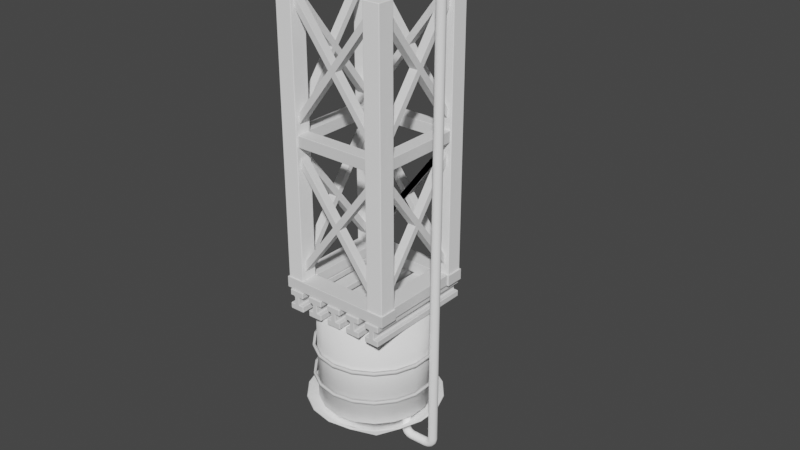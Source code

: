 # Source: water.blend  (saved by Blender 2.80.75; exported with 4.5.12 LTS)
import bpy
from mathutils import Matrix  # noqa: F401  (used for matrix-valued properties, if any)

bpy.ops.wm.read_factory_settings(use_empty=True)
scene = bpy.context.scene
scene.name = 'Scene'

# ---- collections
col_collection = bpy.data.collections.new('Collection'); scene.collection.children.link(col_collection)

# ---- materials (node trees are filled in below, after node groups)
mat_material_004 = bpy.data.materials.new('Material.004')
mat_material_004.use_transparent_shadow = False
mat_material_004.preview_render_type = 'FLAT'
mat_material_004.diffuse_color = (1.0, 1.0, 1.0, 1.0)
mat_material_006 = bpy.data.materials.new('Material.006')
mat_material_006.use_transparent_shadow = False
mat_material_005 = bpy.data.materials.new('Material.005')
mat_material_005.use_transparent_shadow = False
mat_material_005.diffuse_color = (1.0, 1.0, 1.0, 1.0)
mat_material_001 = bpy.data.materials.new('Material.001')
mat_material_001.use_transparent_shadow = False
mat_material_001.diffuse_color = (1.0, 1.0, 1.0, 1.0)
mat_material_002 = bpy.data.materials.new('Material.002')
mat_material_002.use_transparent_shadow = False

# ---- material node trees
mat_material_002.use_nodes = True; mat_material_002.node_tree.nodes.clear()
_N = mat_material_002.node_tree.nodes; _L = mat_material_002.node_tree.links
n0 = _N.new('ShaderNodeOutputMaterial'); n0.name = 'Material Output'; n0.location = (300, 300)
n1 = _N.new('ShaderNodeBsdfPrincipled'); n1.name = 'Principled BSDF'; n1.location = (10, 300)
n1.distribution = 'GGX'
n1.subsurface_method = 'BURLEY'
n1.inputs[3].default_value = 1.45
n1.inputs[27].default_value = (0.0, 0.0, 0.0, 1.0)
n1.inputs[28].default_value = 1.0
_L.new(n1.outputs[0], n0.inputs[0])
n0.is_active_output = True

# ---- world
world_world = bpy.data.worlds.new('World'); scene.world = world_world
world_world.use_nodes = True; world_world.node_tree.nodes.clear()
_N = world_world.node_tree.nodes; _L = world_world.node_tree.links
n0 = _N.new('ShaderNodeOutputWorld'); n0.name = 'World Output'; n0.location = (300, 300)
n1 = _N.new('ShaderNodeBackground'); n1.name = 'Background'; n1.location = (10, 300)
n1.inputs[0].default_value = (0.05088, 0.05088, 0.05088, 1.0)
_L.new(n1.outputs[0], n0.inputs[0])
n0.is_active_output = True
world_world.color = (0.05088, 0.05088, 0.05088)
world_world.use_sun_shadow = False
world_world.sun_shadow_jitter_overblur = 0.0

# ---- meshes
me_plane = bpy.data.meshes.new('Plane')
me_plane.from_pydata([(-1.002, 0.696, 0.0), (-0.6983, 0.696, 0.0), (-1.002, 1.0, 0.0), (-0.6983, 1.0, 0.0), (-1.002, 1.0, -4.975), (-1.002, 0.696, -4.975), (-0.6983, 0.696, -4.975), (-0.6983, 1.0, -4.975)], [], [(0, 2, 3, 1), (5, 6, 7, 4), (3, 2, 4, 7), (0, 1, 6, 5), (1, 3, 7, 6), (2, 0, 5, 4)])
_uv = me_plane.uv_layers.new(name='UVMap')
_uv.uv.foreach_set('vector', [0.0, 0.0, 0.0, 1.0, 1.0, 1.0, 1.0, 0.0, 0.0, 0.0, 1.0, 0.0, 1.0, 1.0, 0.0, 1.0, 1.0, 1.0, 0.0, 1.0, 0.0, 1.0, 1.0, 1.0, 0.0, 0.0, 1.0, 0.0, 1.0, 0.0, 0.0, 0.0, 1.0, 0.0, 1.0, 1.0, 1.0, 1.0, 1.0, 0.0, 0.0, 1.0, 0.0, 0.0, 0.0, 0.0, 0.0, 1.0])
me_plane.materials.append(mat_material_004)
me_plane.use_remesh_preserve_volume = False
me_plane.use_remesh_preserve_attributes = False
me_plane.use_mirror_vertex_groups = False
me_plane.update()
me_plane_001 = bpy.data.meshes.new('Plane.001')
me_plane_001.from_pydata([(-0.152, -0.152, 2.488), (0.152, -0.152, 2.488), (-0.152, 0.152, 2.488), (0.152, 0.152, 2.488), (-0.152, 0.152, -2.488), (-0.152, -0.152, -2.488), (0.152, -0.152, -2.488), (0.152, 0.152, -2.488)], [], [(0, 2, 3, 1), (5, 6, 7, 4), (3, 2, 4, 7), (0, 1, 6, 5), (1, 3, 7, 6), (2, 0, 5, 4)])
_uv = me_plane_001.uv_layers.new(name='UVMap')
_uv.uv.foreach_set('vector', [0.0, 0.0, 0.0, 1.0, 1.0, 1.0, 1.0, 0.0, 0.0, 0.0, 1.0, 0.0, 1.0, 1.0, 0.0, 1.0, 1.0, 1.0, 0.0, 1.0, 0.0, 1.0, 1.0, 1.0, 0.0, 0.0, 1.0, 0.0, 1.0, 0.0, 0.0, 0.0, 1.0, 0.0, 1.0, 1.0, 1.0, 1.0, 1.0, 0.0, 0.0, 1.0, 0.0, 0.0, 0.0, 0.0, 0.0, 1.0])
me_plane_001.use_remesh_preserve_volume = False
me_plane_001.use_remesh_preserve_attributes = False
me_plane_001.use_mirror_vertex_groups = False
me_plane_001.update()
me_plane_003 = bpy.data.meshes.new('Plane.003')
me_plane_003.from_pydata([(-0.152, -0.152, 2.488), (0.152, -0.152, 2.488), (-0.152, 0.152, 2.488), (0.152, 0.152, 2.488), (-0.152, 0.152, -2.488), (-0.152, -0.152, -2.488), (0.152, -0.152, -2.488), (0.152, 0.152, -2.488)], [], [(0, 2, 3, 1), (5, 6, 7, 4), (3, 2, 4, 7), (0, 1, 6, 5), (1, 3, 7, 6), (2, 0, 5, 4)])
_uv = me_plane_003.uv_layers.new(name='UVMap')
_uv.uv.foreach_set('vector', [0.0, 0.0, 0.0, 1.0, 1.0, 1.0, 1.0, 0.0, 0.0, 0.0, 1.0, 0.0, 1.0, 1.0, 0.0, 1.0, 1.0, 1.0, 0.0, 1.0, 0.0, 1.0, 1.0, 1.0, 0.0, 0.0, 1.0, 0.0, 1.0, 0.0, 0.0, 0.0, 1.0, 0.0, 1.0, 1.0, 1.0, 1.0, 1.0, 0.0, 0.0, 1.0, 0.0, 0.0, 0.0, 0.0, 0.0, 1.0])
me_plane_003.use_remesh_preserve_volume = False
me_plane_003.use_remesh_preserve_attributes = False
me_plane_003.use_mirror_vertex_groups = False
me_plane_003.update()
me_plane_004 = bpy.data.meshes.new('Plane.004')
me_plane_004.from_pydata([(-0.152, -0.152, 2.488), (0.152, -0.152, 2.488), (-0.152, 0.152, 2.488), (0.152, 0.152, 2.488), (-0.152, 0.152, -2.488), (-0.152, -0.152, -2.488), (0.152, -0.152, -2.488), (0.152, 0.152, -2.488)], [], [(0, 2, 3, 1), (5, 6, 7, 4), (3, 2, 4, 7), (0, 1, 6, 5), (1, 3, 7, 6), (2, 0, 5, 4)])
_uv = me_plane_004.uv_layers.new(name='UVMap')
_uv.uv.foreach_set('vector', [0.0, 0.0, 0.0, 1.0, 1.0, 1.0, 1.0, 0.0, 0.0, 0.0, 1.0, 0.0, 1.0, 1.0, 0.0, 1.0, 1.0, 1.0, 0.0, 1.0, 0.0, 1.0, 1.0, 1.0, 0.0, 0.0, 1.0, 0.0, 1.0, 0.0, 0.0, 0.0, 1.0, 0.0, 1.0, 1.0, 1.0, 1.0, 1.0, 0.0, 0.0, 1.0, 0.0, 0.0, 0.0, 0.0, 0.0, 1.0])
me_plane_004.use_remesh_preserve_volume = False
me_plane_004.use_remesh_preserve_attributes = False
me_plane_004.use_mirror_vertex_groups = False
me_plane_004.update()
me_plane_005 = bpy.data.meshes.new('Plane.005')
me_plane_005.from_pydata([(-0.152, -0.152, 2.488), (0.152, -0.152, 2.488), (-0.152, 0.152, 2.488), (0.152, 0.152, 2.488), (-0.152, 0.152, -2.488), (-0.152, -0.152, -2.488), (0.152, -0.152, -2.488), (0.152, 0.152, -2.488)], [], [(0, 2, 3, 1), (5, 6, 7, 4), (3, 2, 4, 7), (0, 1, 6, 5), (1, 3, 7, 6), (2, 0, 5, 4)])
_uv = me_plane_005.uv_layers.new(name='UVMap')
_uv.uv.foreach_set('vector', [0.0, 0.0, 0.0, 1.0, 1.0, 1.0, 1.0, 0.0, 0.0, 0.0, 1.0, 0.0, 1.0, 1.0, 0.0, 1.0, 1.0, 1.0, 0.0, 1.0, 0.0, 1.0, 1.0, 1.0, 0.0, 0.0, 1.0, 0.0, 1.0, 0.0, 0.0, 0.0, 1.0, 0.0, 1.0, 1.0, 1.0, 1.0, 1.0, 0.0, 0.0, 1.0, 0.0, 0.0, 0.0, 0.0, 0.0, 1.0])
me_plane_005.use_remesh_preserve_volume = False
me_plane_005.use_remesh_preserve_attributes = False
me_plane_005.use_mirror_vertex_groups = False
me_plane_005.update()
me_plane_006 = bpy.data.meshes.new('Plane.006')
me_plane_006.from_pydata([(-0.152, -0.2091, 2.638), (0.152, -0.2091, 2.638), (-0.152, 0.2445, 2.638), (0.152, 0.2445, 2.638), (-0.152, 0.2445, -2.675), (-0.152, -0.2091, -2.675), (0.152, -0.2091, -2.675), (0.152, 0.2445, -2.675)], [], [(0, 2, 3, 1), (5, 6, 7, 4), (3, 2, 4, 7), (0, 1, 6, 5), (1, 3, 7, 6), (2, 0, 5, 4)])
_uv = me_plane_006.uv_layers.new(name='UVMap')
_uv.uv.foreach_set('vector', [0.0, 0.0, 0.0, 1.0, 1.0, 1.0, 1.0, 0.0, 0.0, 0.0, 1.0, 0.0, 1.0, 1.0, 0.0, 1.0, 1.0, 1.0, 0.0, 1.0, 0.0, 1.0, 1.0, 1.0, 0.0, 0.0, 1.0, 0.0, 1.0, 0.0, 0.0, 0.0, 1.0, 0.0, 1.0, 1.0, 1.0, 1.0, 1.0, 0.0, 0.0, 1.0, 0.0, 0.0, 0.0, 0.0, 0.0, 1.0])
me_plane_006.use_remesh_preserve_volume = False
me_plane_006.use_remesh_preserve_attributes = False
me_plane_006.use_mirror_vertex_groups = False
me_plane_006.update()
me_plane_010 = bpy.data.meshes.new('Plane.010')
me_plane_010.from_pydata([(-0.152, -0.2091, 2.638), (0.152, -0.2091, 2.638), (-0.152, 0.2445, 2.638), (0.152, 0.2445, 2.638), (-0.152, 0.2445, -2.675), (-0.152, -0.2091, -2.675), (0.152, -0.2091, -2.675), (0.152, 0.2445, -2.675)], [], [(0, 2, 3, 1), (5, 6, 7, 4), (3, 2, 4, 7), (0, 1, 6, 5), (1, 3, 7, 6), (2, 0, 5, 4)])
_uv = me_plane_010.uv_layers.new(name='UVMap')
_uv.uv.foreach_set('vector', [0.0, 0.0, 0.0, 1.0, 1.0, 1.0, 1.0, 0.0, 0.0, 0.0, 1.0, 0.0, 1.0, 1.0, 0.0, 1.0, 1.0, 1.0, 0.0, 1.0, 0.0, 1.0, 1.0, 1.0, 0.0, 0.0, 1.0, 0.0, 1.0, 0.0, 0.0, 0.0, 1.0, 0.0, 1.0, 1.0, 1.0, 1.0, 1.0, 0.0, 0.0, 1.0, 0.0, 0.0, 0.0, 0.0, 0.0, 1.0])
me_plane_010.use_remesh_preserve_volume = False
me_plane_010.use_remesh_preserve_attributes = False
me_plane_010.use_mirror_vertex_groups = False
me_plane_010.update()
me_plane_011 = bpy.data.meshes.new('Plane.011')
me_plane_011.from_pydata([(-0.152, -0.2091, 1.929), (0.152, -0.2091, 1.929), (-0.152, 0.2445, 1.929), (0.152, 0.2445, 1.929), (-0.152, 0.2445, -1.617), (-0.152, -0.2091, -1.617), (0.152, -0.2091, -1.617), (0.152, 0.2445, -1.617)], [], [(0, 2, 3, 1), (5, 6, 7, 4), (3, 2, 4, 7), (0, 1, 6, 5), (1, 3, 7, 6), (2, 0, 5, 4)])
_uv = me_plane_011.uv_layers.new(name='UVMap')
_uv.uv.foreach_set('vector', [0.0, 0.0, 0.0, 1.0, 1.0, 1.0, 1.0, 0.0, 0.0, 0.0, 1.0, 0.0, 1.0, 1.0, 0.0, 1.0, 1.0, 1.0, 0.0, 1.0, 0.0, 1.0, 1.0, 1.0, 0.0, 0.0, 1.0, 0.0, 1.0, 0.0, 0.0, 0.0, 1.0, 0.0, 1.0, 1.0, 1.0, 1.0, 1.0, 0.0, 0.0, 1.0, 0.0, 0.0, 0.0, 0.0, 0.0, 1.0])
me_plane_011.use_remesh_preserve_volume = False
me_plane_011.use_remesh_preserve_attributes = False
me_plane_011.use_mirror_vertex_groups = False
me_plane_011.update()
me_plane_012 = bpy.data.meshes.new('Plane.012')
me_plane_012.from_pydata([(-0.152, -0.2091, 1.735), (0.152, -0.2091, 1.735), (-0.152, 0.2445, 1.735), (0.152, 0.2445, 1.735), (-0.152, 0.2445, -1.798), (-0.152, -0.2091, -1.798), (0.152, -0.2091, -1.798), (0.152, 0.2445, -1.798)], [], [(0, 2, 3, 1), (5, 6, 7, 4), (3, 2, 4, 7), (0, 1, 6, 5), (1, 3, 7, 6), (2, 0, 5, 4)])
_uv = me_plane_012.uv_layers.new(name='UVMap')
_uv.uv.foreach_set('vector', [0.0, 0.0, 0.0, 1.0, 1.0, 1.0, 1.0, 0.0, 0.0, 0.0, 1.0, 0.0, 1.0, 1.0, 0.0, 1.0, 1.0, 1.0, 0.0, 1.0, 0.0, 1.0, 1.0, 1.0, 0.0, 0.0, 1.0, 0.0, 1.0, 0.0, 0.0, 0.0, 1.0, 0.0, 1.0, 1.0, 1.0, 1.0, 1.0, 0.0, 0.0, 1.0, 0.0, 0.0, 0.0, 0.0, 0.0, 1.0])
me_plane_012.use_remesh_preserve_volume = False
me_plane_012.use_remesh_preserve_attributes = False
me_plane_012.use_mirror_vertex_groups = False
me_plane_012.update()
me_plane_013 = bpy.data.meshes.new('Plane.013')
me_plane_013.from_pydata([(-0.152, -0.152, 2.488), (0.152, -0.152, 2.488), (-0.152, 0.152, 2.488), (0.152, 0.152, 2.488), (-0.152, 0.152, -2.488), (-0.152, -0.152, -2.488), (0.152, -0.152, -2.488), (0.152, 0.152, -2.488)], [], [(0, 2, 3, 1), (5, 6, 7, 4), (3, 2, 4, 7), (0, 1, 6, 5), (1, 3, 7, 6), (2, 0, 5, 4)])
_uv = me_plane_013.uv_layers.new(name='UVMap')
_uv.uv.foreach_set('vector', [0.0, 0.0, 0.0, 1.0, 1.0, 1.0, 1.0, 0.0, 0.0, 0.0, 1.0, 0.0, 1.0, 1.0, 0.0, 1.0, 1.0, 1.0, 0.0, 1.0, 0.0, 1.0, 1.0, 1.0, 0.0, 0.0, 1.0, 0.0, 1.0, 0.0, 0.0, 0.0, 1.0, 0.0, 1.0, 1.0, 1.0, 1.0, 1.0, 0.0, 0.0, 1.0, 0.0, 0.0, 0.0, 0.0, 0.0, 1.0])
me_plane_013.use_remesh_preserve_volume = False
me_plane_013.use_remesh_preserve_attributes = False
me_plane_013.use_mirror_vertex_groups = False
me_plane_013.update()
me_plane_014 = bpy.data.meshes.new('Plane.014')
me_plane_014.from_pydata([(-0.152, -0.152, 2.488), (0.152, -0.152, 2.488), (-0.152, 0.152, 2.488), (0.152, 0.152, 2.488), (-0.152, 0.152, -2.488), (-0.152, -0.152, -2.488), (0.152, -0.152, -2.488), (0.152, 0.152, -2.488)], [], [(0, 2, 3, 1), (5, 6, 7, 4), (3, 2, 4, 7), (0, 1, 6, 5), (1, 3, 7, 6), (2, 0, 5, 4)])
_uv = me_plane_014.uv_layers.new(name='UVMap')
_uv.uv.foreach_set('vector', [0.0, 0.0, 0.0, 1.0, 1.0, 1.0, 1.0, 0.0, 0.0, 0.0, 1.0, 0.0, 1.0, 1.0, 0.0, 1.0, 1.0, 1.0, 0.0, 1.0, 0.0, 1.0, 1.0, 1.0, 0.0, 0.0, 1.0, 0.0, 1.0, 0.0, 0.0, 0.0, 1.0, 0.0, 1.0, 1.0, 1.0, 1.0, 1.0, 0.0, 0.0, 1.0, 0.0, 0.0, 0.0, 0.0, 0.0, 1.0])
me_plane_014.use_remesh_preserve_volume = False
me_plane_014.use_remesh_preserve_attributes = False
me_plane_014.use_mirror_vertex_groups = False
me_plane_014.update()
me_plane_015 = bpy.data.meshes.new('Plane.015')
me_plane_015.from_pydata([(-0.152, -0.152, 2.488), (0.152, -0.152, 2.488), (-0.152, 0.152, 2.488), (0.152, 0.152, 2.488), (-0.152, 0.152, -2.488), (-0.152, -0.152, -2.488), (0.152, -0.152, -2.488), (0.152, 0.152, -2.488)], [], [(0, 2, 3, 1), (5, 6, 7, 4), (3, 2, 4, 7), (0, 1, 6, 5), (1, 3, 7, 6), (2, 0, 5, 4)])
_uv = me_plane_015.uv_layers.new(name='UVMap')
_uv.uv.foreach_set('vector', [0.0, 0.0, 0.0, 1.0, 1.0, 1.0, 1.0, 0.0, 0.0, 0.0, 1.0, 0.0, 1.0, 1.0, 0.0, 1.0, 1.0, 1.0, 0.0, 1.0, 0.0, 1.0, 1.0, 1.0, 0.0, 0.0, 1.0, 0.0, 1.0, 0.0, 0.0, 0.0, 1.0, 0.0, 1.0, 1.0, 1.0, 1.0, 1.0, 0.0, 0.0, 1.0, 0.0, 0.0, 0.0, 0.0, 0.0, 1.0])
me_plane_015.use_remesh_preserve_volume = False
me_plane_015.use_remesh_preserve_attributes = False
me_plane_015.use_mirror_vertex_groups = False
me_plane_015.update()
me_plane_016 = bpy.data.meshes.new('Plane.016')
me_plane_016.from_pydata([(-0.152, -0.152, 2.488), (0.152, -0.152, 2.488), (-0.152, 0.152, 2.488), (0.152, 0.152, 2.488), (-0.152, 0.152, -2.488), (-0.152, -0.152, -2.488), (0.152, -0.152, -2.488), (0.152, 0.152, -2.488)], [], [(0, 2, 3, 1), (5, 6, 7, 4), (3, 2, 4, 7), (0, 1, 6, 5), (1, 3, 7, 6), (2, 0, 5, 4)])
_uv = me_plane_016.uv_layers.new(name='UVMap')
_uv.uv.foreach_set('vector', [0.0, 0.0, 0.0, 1.0, 1.0, 1.0, 1.0, 0.0, 0.0, 0.0, 1.0, 0.0, 1.0, 1.0, 0.0, 1.0, 1.0, 1.0, 0.0, 1.0, 0.0, 1.0, 1.0, 1.0, 0.0, 0.0, 1.0, 0.0, 1.0, 0.0, 0.0, 0.0, 1.0, 0.0, 1.0, 1.0, 1.0, 1.0, 1.0, 0.0, 0.0, 1.0, 0.0, 0.0, 0.0, 0.0, 0.0, 1.0])
me_plane_016.use_remesh_preserve_volume = False
me_plane_016.use_remesh_preserve_attributes = False
me_plane_016.use_mirror_vertex_groups = False
me_plane_016.update()
me_plane_017 = bpy.data.meshes.new('Plane.017')
me_plane_017.from_pydata([(-0.152, -0.152, 2.488), (0.152, -0.152, 2.488), (-0.152, 0.152, 2.488), (0.152, 0.152, 2.488), (-0.152, 0.152, -2.488), (-0.152, -0.152, -2.488), (0.152, -0.152, -2.488), (0.152, 0.152, -2.488)], [], [(0, 2, 3, 1), (5, 6, 7, 4), (3, 2, 4, 7), (0, 1, 6, 5), (1, 3, 7, 6), (2, 0, 5, 4)])
_uv = me_plane_017.uv_layers.new(name='UVMap')
_uv.uv.foreach_set('vector', [0.0, 0.0, 0.0, 1.0, 1.0, 1.0, 1.0, 0.0, 0.0, 0.0, 1.0, 0.0, 1.0, 1.0, 0.0, 1.0, 1.0, 1.0, 0.0, 1.0, 0.0, 1.0, 1.0, 1.0, 0.0, 0.0, 1.0, 0.0, 1.0, 0.0, 0.0, 0.0, 1.0, 0.0, 1.0, 1.0, 1.0, 1.0, 1.0, 0.0, 0.0, 1.0, 0.0, 0.0, 0.0, 0.0, 0.0, 1.0])
me_plane_017.use_remesh_preserve_volume = False
me_plane_017.use_remesh_preserve_attributes = False
me_plane_017.use_mirror_vertex_groups = False
me_plane_017.update()
me_plane_018 = bpy.data.meshes.new('Plane.018')
me_plane_018.from_pydata([(-0.152, -0.152, 2.488), (0.152, -0.152, 2.488), (-0.152, 0.152, 2.488), (0.152, 0.152, 2.488), (-0.152, 0.152, -2.488), (-0.152, -0.152, -2.488), (0.152, -0.152, -2.488), (0.152, 0.152, -2.488)], [], [(0, 2, 3, 1), (5, 6, 7, 4), (3, 2, 4, 7), (0, 1, 6, 5), (1, 3, 7, 6), (2, 0, 5, 4)])
_uv = me_plane_018.uv_layers.new(name='UVMap')
_uv.uv.foreach_set('vector', [0.0, 0.0, 0.0, 1.0, 1.0, 1.0, 1.0, 0.0, 0.0, 0.0, 1.0, 0.0, 1.0, 1.0, 0.0, 1.0, 1.0, 1.0, 0.0, 1.0, 0.0, 1.0, 1.0, 1.0, 0.0, 0.0, 1.0, 0.0, 1.0, 0.0, 0.0, 0.0, 1.0, 0.0, 1.0, 1.0, 1.0, 1.0, 1.0, 0.0, 0.0, 1.0, 0.0, 0.0, 0.0, 0.0, 0.0, 1.0])
me_plane_018.use_remesh_preserve_volume = False
me_plane_018.use_remesh_preserve_attributes = False
me_plane_018.use_mirror_vertex_groups = False
me_plane_018.update()
me_plane_019 = bpy.data.meshes.new('Plane.019')
me_plane_019.from_pydata([(-0.152, -0.152, 2.488), (0.152, -0.152, 2.488), (-0.152, 0.152, 2.488), (0.152, 0.152, 2.488), (-0.152, 0.152, -2.488), (-0.152, -0.152, -2.488), (0.152, -0.152, -2.488), (0.152, 0.152, -2.488)], [], [(0, 2, 3, 1), (5, 6, 7, 4), (3, 2, 4, 7), (0, 1, 6, 5), (1, 3, 7, 6), (2, 0, 5, 4)])
_uv = me_plane_019.uv_layers.new(name='UVMap')
_uv.uv.foreach_set('vector', [0.0, 0.0, 0.0, 1.0, 1.0, 1.0, 1.0, 0.0, 0.0, 0.0, 1.0, 0.0, 1.0, 1.0, 0.0, 1.0, 1.0, 1.0, 0.0, 1.0, 0.0, 1.0, 1.0, 1.0, 0.0, 0.0, 1.0, 0.0, 1.0, 0.0, 0.0, 0.0, 1.0, 0.0, 1.0, 1.0, 1.0, 1.0, 1.0, 0.0, 0.0, 1.0, 0.0, 0.0, 0.0, 0.0, 0.0, 1.0])
me_plane_019.use_remesh_preserve_volume = False
me_plane_019.use_remesh_preserve_attributes = False
me_plane_019.use_mirror_vertex_groups = False
me_plane_019.update()
me_plane_020 = bpy.data.meshes.new('Plane.020')
me_plane_020.from_pydata([(-0.152, -0.152, 2.488), (0.152, -0.152, 2.488), (-0.152, 0.152, 2.488), (0.152, 0.152, 2.488), (-0.152, 0.152, -2.488), (-0.152, -0.152, -2.488), (0.152, -0.152, -2.488), (0.152, 0.152, -2.488)], [], [(0, 2, 3, 1), (5, 6, 7, 4), (3, 2, 4, 7), (0, 1, 6, 5), (1, 3, 7, 6), (2, 0, 5, 4)])
_uv = me_plane_020.uv_layers.new(name='UVMap')
_uv.uv.foreach_set('vector', [0.0, 0.0, 0.0, 1.0, 1.0, 1.0, 1.0, 0.0, 0.0, 0.0, 1.0, 0.0, 1.0, 1.0, 0.0, 1.0, 1.0, 1.0, 0.0, 1.0, 0.0, 1.0, 1.0, 1.0, 0.0, 0.0, 1.0, 0.0, 1.0, 0.0, 0.0, 0.0, 1.0, 0.0, 1.0, 1.0, 1.0, 1.0, 1.0, 0.0, 0.0, 1.0, 0.0, 0.0, 0.0, 0.0, 0.0, 1.0])
me_plane_020.use_remesh_preserve_volume = False
me_plane_020.use_remesh_preserve_attributes = False
me_plane_020.use_mirror_vertex_groups = False
me_plane_020.update()
me_plane_021 = bpy.data.meshes.new('Plane.021')
me_plane_021.from_pydata([(-0.152, -0.152, 2.488), (0.152, -0.152, 2.488), (-0.152, 0.152, 2.488), (0.152, 0.152, 2.488), (-0.152, 0.152, -2.488), (-0.152, -0.152, -2.488), (0.152, -0.152, -2.488), (0.152, 0.152, -2.488)], [], [(0, 2, 3, 1), (5, 6, 7, 4), (3, 2, 4, 7), (0, 1, 6, 5), (1, 3, 7, 6), (2, 0, 5, 4)])
_uv = me_plane_021.uv_layers.new(name='UVMap')
_uv.uv.foreach_set('vector', [0.0, 0.0, 0.0, 1.0, 1.0, 1.0, 1.0, 0.0, 0.0, 0.0, 1.0, 0.0, 1.0, 1.0, 0.0, 1.0, 1.0, 1.0, 0.0, 1.0, 0.0, 1.0, 1.0, 1.0, 0.0, 0.0, 1.0, 0.0, 1.0, 0.0, 0.0, 0.0, 1.0, 0.0, 1.0, 1.0, 1.0, 1.0, 1.0, 0.0, 0.0, 1.0, 0.0, 0.0, 0.0, 0.0, 0.0, 1.0])
me_plane_021.use_remesh_preserve_volume = False
me_plane_021.use_remesh_preserve_attributes = False
me_plane_021.use_mirror_vertex_groups = False
me_plane_021.update()
me_plane_022 = bpy.data.meshes.new('Plane.022')
me_plane_022.from_pydata([(-0.152, -0.152, 2.488), (0.152, -0.152, 2.488), (-0.152, 0.152, 2.488), (0.152, 0.152, 2.488), (-0.152, 0.152, -2.488), (-0.152, -0.152, -2.488), (0.152, -0.152, -2.488), (0.152, 0.152, -2.488)], [], [(0, 2, 3, 1), (5, 6, 7, 4), (3, 2, 4, 7), (0, 1, 6, 5), (1, 3, 7, 6), (2, 0, 5, 4)])
_uv = me_plane_022.uv_layers.new(name='UVMap')
_uv.uv.foreach_set('vector', [0.0, 0.0, 0.0, 1.0, 1.0, 1.0, 1.0, 0.0, 0.0, 0.0, 1.0, 0.0, 1.0, 1.0, 0.0, 1.0, 1.0, 1.0, 0.0, 1.0, 0.0, 1.0, 1.0, 1.0, 0.0, 0.0, 1.0, 0.0, 1.0, 0.0, 0.0, 0.0, 1.0, 0.0, 1.0, 1.0, 1.0, 1.0, 1.0, 0.0, 0.0, 1.0, 0.0, 0.0, 0.0, 0.0, 0.0, 1.0])
me_plane_022.use_remesh_preserve_volume = False
me_plane_022.use_remesh_preserve_attributes = False
me_plane_022.use_mirror_vertex_groups = False
me_plane_022.update()
me_plane_023 = bpy.data.meshes.new('Plane.023')
me_plane_023.from_pydata([(-0.152, -0.152, 2.488), (0.152, -0.152, 2.488), (-0.152, 0.152, 2.488), (0.152, 0.152, 2.488), (-0.152, 0.152, -2.488), (-0.152, -0.152, -2.488), (0.152, -0.152, -2.488), (0.152, 0.152, -2.488)], [], [(0, 2, 3, 1), (5, 6, 7, 4), (3, 2, 4, 7), (0, 1, 6, 5), (1, 3, 7, 6), (2, 0, 5, 4)])
_uv = me_plane_023.uv_layers.new(name='UVMap')
_uv.uv.foreach_set('vector', [0.0, 0.0, 0.0, 1.0, 1.0, 1.0, 1.0, 0.0, 0.0, 0.0, 1.0, 0.0, 1.0, 1.0, 0.0, 1.0, 1.0, 1.0, 0.0, 1.0, 0.0, 1.0, 1.0, 1.0, 0.0, 0.0, 1.0, 0.0, 1.0, 0.0, 0.0, 0.0, 1.0, 0.0, 1.0, 1.0, 1.0, 1.0, 1.0, 0.0, 0.0, 1.0, 0.0, 0.0, 0.0, 0.0, 0.0, 1.0])
me_plane_023.use_remesh_preserve_volume = False
me_plane_023.use_remesh_preserve_attributes = False
me_plane_023.use_mirror_vertex_groups = False
me_plane_023.update()
me_plane_024 = bpy.data.meshes.new('Plane.024')
me_plane_024.from_pydata([(-0.152, -0.152, 2.488), (0.152, -0.152, 2.488), (-0.152, 0.152, 2.488), (0.152, 0.152, 2.488), (-0.152, 0.152, -2.488), (-0.152, -0.152, -2.488), (0.152, -0.152, -2.488), (0.152, 0.152, -2.488)], [], [(0, 2, 3, 1), (5, 6, 7, 4), (3, 2, 4, 7), (0, 1, 6, 5), (1, 3, 7, 6), (2, 0, 5, 4)])
_uv = me_plane_024.uv_layers.new(name='UVMap')
_uv.uv.foreach_set('vector', [0.0, 0.0, 0.0, 1.0, 1.0, 1.0, 1.0, 0.0, 0.0, 0.0, 1.0, 0.0, 1.0, 1.0, 0.0, 1.0, 1.0, 1.0, 0.0, 1.0, 0.0, 1.0, 1.0, 1.0, 0.0, 0.0, 1.0, 0.0, 1.0, 0.0, 0.0, 0.0, 1.0, 0.0, 1.0, 1.0, 1.0, 1.0, 1.0, 0.0, 0.0, 1.0, 0.0, 0.0, 0.0, 0.0, 0.0, 1.0])
me_plane_024.use_remesh_preserve_volume = False
me_plane_024.use_remesh_preserve_attributes = False
me_plane_024.use_mirror_vertex_groups = False
me_plane_024.update()
me_plane_025 = bpy.data.meshes.new('Plane.025')
me_plane_025.from_pydata([(-0.152, -0.152, 2.488), (0.152, -0.152, 2.488), (-0.152, 0.152, 2.488), (0.152, 0.152, 2.488), (-0.152, 0.152, -2.488), (-0.152, -0.152, -2.488), (0.152, -0.152, -2.488), (0.152, 0.152, -2.488)], [], [(0, 2, 3, 1), (5, 6, 7, 4), (3, 2, 4, 7), (0, 1, 6, 5), (1, 3, 7, 6), (2, 0, 5, 4)])
_uv = me_plane_025.uv_layers.new(name='UVMap')
_uv.uv.foreach_set('vector', [0.0, 0.0, 0.0, 1.0, 1.0, 1.0, 1.0, 0.0, 0.0, 0.0, 1.0, 0.0, 1.0, 1.0, 0.0, 1.0, 1.0, 1.0, 0.0, 1.0, 0.0, 1.0, 1.0, 1.0, 0.0, 0.0, 1.0, 0.0, 1.0, 0.0, 0.0, 0.0, 1.0, 0.0, 1.0, 1.0, 1.0, 1.0, 1.0, 0.0, 0.0, 1.0, 0.0, 0.0, 0.0, 0.0, 0.0, 1.0])
me_plane_025.use_remesh_preserve_volume = False
me_plane_025.use_remesh_preserve_attributes = False
me_plane_025.use_mirror_vertex_groups = False
me_plane_025.update()
me_plane_026 = bpy.data.meshes.new('Plane.026')
me_plane_026.from_pydata([(-0.152, -0.152, 2.488), (0.152, -0.152, 2.488), (-0.152, 0.152, 2.488), (0.152, 0.152, 2.488), (-0.152, 0.152, -2.488), (-0.152, -0.152, -2.488), (0.152, -0.152, -2.488), (0.152, 0.152, -2.488)], [], [(0, 2, 3, 1), (5, 6, 7, 4), (3, 2, 4, 7), (0, 1, 6, 5), (1, 3, 7, 6), (2, 0, 5, 4)])
_uv = me_plane_026.uv_layers.new(name='UVMap')
_uv.uv.foreach_set('vector', [0.0, 0.0, 0.0, 1.0, 1.0, 1.0, 1.0, 0.0, 0.0, 0.0, 1.0, 0.0, 1.0, 1.0, 0.0, 1.0, 1.0, 1.0, 0.0, 1.0, 0.0, 1.0, 1.0, 1.0, 0.0, 0.0, 1.0, 0.0, 1.0, 0.0, 0.0, 0.0, 1.0, 0.0, 1.0, 1.0, 1.0, 1.0, 1.0, 0.0, 0.0, 1.0, 0.0, 0.0, 0.0, 0.0, 0.0, 1.0])
me_plane_026.use_remesh_preserve_volume = False
me_plane_026.use_remesh_preserve_attributes = False
me_plane_026.use_mirror_vertex_groups = False
me_plane_026.update()
me_plane_027 = bpy.data.meshes.new('Plane.027')
me_plane_027.from_pydata([(-0.152, -0.152, 2.488), (0.152, -0.152, 2.488), (-0.152, 0.152, 2.488), (0.152, 0.152, 2.488), (-0.152, 0.152, -2.488), (-0.152, -0.152, -2.488), (0.152, -0.152, -2.488), (0.152, 0.152, -2.488)], [], [(0, 2, 3, 1), (5, 6, 7, 4), (3, 2, 4, 7), (0, 1, 6, 5), (1, 3, 7, 6), (2, 0, 5, 4)])
_uv = me_plane_027.uv_layers.new(name='UVMap')
_uv.uv.foreach_set('vector', [0.0, 0.0, 0.0, 1.0, 1.0, 1.0, 1.0, 0.0, 0.0, 0.0, 1.0, 0.0, 1.0, 1.0, 0.0, 1.0, 1.0, 1.0, 0.0, 1.0, 0.0, 1.0, 1.0, 1.0, 0.0, 0.0, 1.0, 0.0, 1.0, 0.0, 0.0, 0.0, 1.0, 0.0, 1.0, 1.0, 1.0, 1.0, 1.0, 0.0, 0.0, 1.0, 0.0, 0.0, 0.0, 0.0, 0.0, 1.0])
me_plane_027.use_remesh_preserve_volume = False
me_plane_027.use_remesh_preserve_attributes = False
me_plane_027.use_mirror_vertex_groups = False
me_plane_027.update()
me_plane_028 = bpy.data.meshes.new('Plane.028')
me_plane_028.from_pydata([(-0.152, -0.152, 2.488), (0.152, -0.152, 2.488), (-0.152, 0.152, 2.488), (0.152, 0.152, 2.488), (-0.152, 0.152, -2.488), (-0.152, -0.152, -2.488), (0.152, -0.152, -2.488), (0.152, 0.152, -2.488)], [], [(0, 2, 3, 1), (5, 6, 7, 4), (3, 2, 4, 7), (0, 1, 6, 5), (1, 3, 7, 6), (2, 0, 5, 4)])
_uv = me_plane_028.uv_layers.new(name='UVMap')
_uv.uv.foreach_set('vector', [0.0, 0.0, 0.0, 1.0, 1.0, 1.0, 1.0, 0.0, 0.0, 0.0, 1.0, 0.0, 1.0, 1.0, 0.0, 1.0, 1.0, 1.0, 0.0, 1.0, 0.0, 1.0, 1.0, 1.0, 0.0, 0.0, 1.0, 0.0, 1.0, 0.0, 0.0, 0.0, 1.0, 0.0, 1.0, 1.0, 1.0, 1.0, 1.0, 0.0, 0.0, 1.0, 0.0, 0.0, 0.0, 0.0, 0.0, 1.0])
me_plane_028.use_remesh_preserve_volume = False
me_plane_028.use_remesh_preserve_attributes = False
me_plane_028.use_mirror_vertex_groups = False
me_plane_028.update()
me_plane_029 = bpy.data.meshes.new('Plane.029')
me_plane_029.from_pydata([(-0.152, -0.152, 2.488), (0.152, -0.152, 2.488), (-0.152, 0.152, 2.488), (0.152, 0.152, 2.488), (-0.152, 0.152, -2.488), (-0.152, -0.152, -2.488), (0.152, -0.152, -2.488), (0.152, 0.152, -2.488)], [], [(0, 2, 3, 1), (5, 6, 7, 4), (3, 2, 4, 7), (0, 1, 6, 5), (1, 3, 7, 6), (2, 0, 5, 4)])
_uv = me_plane_029.uv_layers.new(name='UVMap')
_uv.uv.foreach_set('vector', [0.0, 0.0, 0.0, 1.0, 1.0, 1.0, 1.0, 0.0, 0.0, 0.0, 1.0, 0.0, 1.0, 1.0, 0.0, 1.0, 1.0, 1.0, 0.0, 1.0, 0.0, 1.0, 1.0, 1.0, 0.0, 0.0, 1.0, 0.0, 1.0, 0.0, 0.0, 0.0, 1.0, 0.0, 1.0, 1.0, 1.0, 1.0, 1.0, 0.0, 0.0, 1.0, 0.0, 0.0, 0.0, 0.0, 0.0, 1.0])
me_plane_029.use_remesh_preserve_volume = False
me_plane_029.use_remesh_preserve_attributes = False
me_plane_029.use_mirror_vertex_groups = False
me_plane_029.update()
me_plane_030 = bpy.data.meshes.new('Plane.030')
me_plane_030.from_pydata([(0.08962, 1.037, 0.12), (0.08962, 1.037, -0.2487), (-0.1821, 1.037, 0.12), (-0.1821, 1.037, -0.2487), (-0.1821, -1.057, 0.12), (0.08962, -1.057, 0.12), (0.08962, -1.057, -0.2487), (-0.1821, -1.057, -0.2487), (-0.09444, 1.037, 0.12), (0.001972, 1.037, 0.12), (0.001972, 1.037, -0.2487), (-0.09444, 1.037, -0.2487), (0.001972, -1.057, 0.12), (-0.09444, -1.057, 0.12), (-0.09444, -1.057, -0.2487), (0.001972, -1.057, -0.2487), (0.08962, 1.037, -0.1369), (0.08962, 1.037, 0.008261), (-0.1821, 1.037, -0.1369), (-0.1821, 1.037, 0.008261), (0.08962, -1.057, 0.008261), (0.08962, -1.057, -0.1369), (-0.1821, -1.057, 0.008261), (-0.1821, -1.057, -0.1369), (-0.09444, -1.057, 0.008261), (0.001972, -1.057, 0.008261), (0.001972, -1.057, -0.1369), (-0.09444, -1.057, -0.1369), (-0.09444, 1.037, -0.1369), (0.001972, 1.037, -0.1369), (0.001972, 1.037, 0.008261), (-0.09444, 1.037, 0.008261)], [], [(5, 20, 25, 12), (21, 6, 15, 26), (3, 18, 23, 7), (0, 17, 20, 5), (16, 29, 10, 1), (8, 2, 19, 31), (11, 3, 7, 14), (28, 18, 3, 11), (16, 1, 6, 21), (1, 10, 15, 6), (9, 0, 5, 12), (13, 24, 22, 4), (19, 2, 4, 22), (27, 14, 7, 23), (2, 8, 13, 4), (24, 25, 26, 27), (28, 29, 30, 31), (9, 12, 13, 8), (11, 14, 15, 10), (24, 13, 12, 25), (28, 11, 10, 29), (14, 27, 26, 15), (8, 31, 30, 9), (0, 9, 30, 17), (27, 28, 31, 24), (29, 16, 21, 26), (19, 22, 24, 31), (18, 28, 27, 23), (17, 30, 25, 20), (25, 30, 29, 26)])
_uv = me_plane_030.uv_layers.new(name='UVMap')
_uv.uv.foreach_set('vector', [0.0, 0.0, 0.3627, 0.0, 0.3627, 0.3226, 0.0, 0.3226, 0.6373, 0.0, 1.0, 0.0, 1.0, 0.3226, 0.6373, 0.3226, 1.0, 1.0, 0.6373, 1.0, 0.6373, 1.0, 1.0, 1.0, 0.0, 0.0, 0.3627, 0.0, 0.3627, 0.0, 0.0, 0.0, 0.6373, 0.0, 0.6373, 0.3226, 1.0, 0.3226, 1.0, 0.0, 0.0, 0.6774, 0.0, 1.0, 0.3627, 1.0, 0.3627, 0.6774, 1.0, 0.6774, 1.0, 1.0, 1.0, 1.0, 1.0, 0.6774, 0.6373, 0.6774, 0.6373, 1.0, 1.0, 1.0, 1.0, 0.6774, 0.6373, 0.0, 1.0, 0.0, 1.0, 0.0, 0.6373, 0.0, 1.0, 0.0, 1.0, 0.3226, 1.0, 0.3226, 1.0, 0.0, 0.0, 0.3226, 0.0, 0.0, 0.0, 0.0, 0.0, 0.3226, 0.0, 0.6774, 0.3627, 0.6774, 0.3627, 1.0, 0.0, 1.0, 0.3627, 1.0, 0.0, 1.0, 0.0, 1.0, 0.3627, 1.0, 0.6373, 0.6774, 1.0, 0.6774, 1.0, 1.0, 0.6373, 1.0, 0.0, 1.0, 0.0, 0.6774, 0.0, 0.6774, 0.0, 1.0, 0.3627, 0.6774, 0.3627, 0.3226, 0.6373, 0.3226, 0.6373, 0.6774, 0.6373, 0.6774, 0.6373, 0.3226, 0.3627, 0.3226, 0.3627, 0.6774, 0.0, 0.3226, 0.0, 0.3226, 0.0, 0.6774, 0.0, 0.6774, 1.0, 0.6774, 1.0, 0.6774, 1.0, 0.3226, 1.0, 0.3226, 0.3627, 0.6774, 0.0, 0.6774, 0.0, 0.3226, 0.3627, 0.3226, 0.6373, 0.6774, 1.0, 0.6774, 1.0, 0.3226, 0.6373, 0.3226, 1.0, 0.6774, 0.6373, 0.6774, 0.6373, 0.3226, 1.0, 0.3226, 0.0, 0.6774, 0.3627, 0.6774, 0.3627, 0.3226, 0.0, 0.3226, 0.0, 0.0, 0.0, 0.3226, 0.3627, 0.3226, 0.3627, 0.0, 0.6373, 0.6774, 0.6373, 0.6774, 0.3627, 0.6774, 0.3627, 0.6774, 0.6373, 0.3226, 0.6373, 0.0, 0.6373, 0.0, 0.6373, 0.3226, 0.3627, 1.0, 0.3627, 1.0, 0.3627, 0.6774, 0.3627, 0.6774, 0.6373, 1.0, 0.6373, 0.6774, 0.6373, 0.6774, 0.6373, 1.0, 0.3627, 0.0, 0.3627, 0.3226, 0.3627, 0.3226, 0.3627, 0.0, 0.3627, 0.3226, 0.3627, 0.3226, 0.6373, 0.3226, 0.6373, 0.3226])
me_plane_030.materials.append(mat_material_006)
me_plane_030.use_remesh_preserve_volume = False
me_plane_030.use_remesh_preserve_attributes = False
me_plane_030.use_mirror_vertex_groups = False
me_plane_030.update()
me_cylinder = bpy.data.meshes.new('Cylinder')
me_cylinder.from_pydata([(0.0, 1.0, -0.7698), (0.0, 1.0, 1.0), (0.342, 0.9397, -0.7698), (0.342, 0.9397, 1.0), (0.6428, 0.766, -0.7698), (0.6428, 0.766, 1.0), (0.866, 0.5, -0.7698), (0.866, 0.5, 1.0), (0.9848, 0.1736, -0.7698), (0.9848, 0.1736, 1.0), (0.9848, -0.1736, -0.7698), (0.9848, -0.1736, 1.0), (0.866, -0.5, -0.7698), (0.866, -0.5, 1.0), (0.6428, -0.766, -0.7698), (0.6428, -0.766, 1.0), (0.342, -0.9397, -0.7698), (0.342, -0.9397, 1.0), (1.51e-07, -1.0, -0.7698), (1.51e-07, -1.0, 1.0), (-0.342, -0.9397, -0.7698), (-0.342, -0.9397, 1.0), (-0.6428, -0.766, -0.7698), (-0.6428, -0.766, 1.0), (-0.866, -0.5, -0.7698), (-0.866, -0.5, 1.0), (-0.9848, -0.1736, -0.7698), (-0.9848, -0.1736, 1.0), (-0.9848, 0.1736, -0.7698), (-0.9848, 0.1736, 1.0), (-0.866, 0.5, -0.7698), (-0.866, 0.5, 1.0), (-0.6428, 0.766, -0.7698), (-0.6428, 0.766, 1.0), (-0.342, 0.9397, -0.7698), (-0.342, 0.9397, 1.0), (1.545e-08, 1.215, -0.7698), (0.4155, 1.141, -0.7698), (0.7808, 0.9305, -0.7698), (1.052, 0.6074, -0.7698), (1.196, 0.2109, -0.7698), (1.196, -0.2109, -0.7698), (1.052, -0.6074, -0.7698), (0.7808, -0.9305, -0.7698), (0.4155, -1.141, -0.7698), (1.989e-07, -1.215, -0.7698), (-0.4155, -1.141, -0.7698), (-0.7808, -0.9305, -0.7698), (-1.052, -0.6074, -0.7698), (-1.196, -0.2109, -0.7698), (-1.196, 0.2109, -0.7698), (-1.052, 0.6074, -0.7698), (-0.7808, 0.9305, -0.7698), (-0.4155, 1.141, -0.7698), (-7.417e-08, 0.002483, -1.784), (0.0008492, 0.002333, -1.784), (0.001596, 0.001902, -1.784), (0.00215, 0.001241, -1.784), (0.002445, 0.000431, -1.784), (0.002445, -0.0004313, -1.784), (0.00215, -0.001242, -1.784), (0.001596, -0.001902, -1.784), (0.0008492, -0.002333, -1.784), (-7.38e-08, -0.002483, -1.784), (-0.0008493, -0.002333, -1.784), (-0.001596, -0.001902, -1.784), (-0.00215, -0.001242, -1.784), (-0.002445, -0.0004313, -1.784), (-0.002445, 0.000431, -1.784), (-0.00215, 0.001241, -1.784), (-0.001596, 0.001902, -1.784), (-0.0008493, 0.002333, -1.784), (-0.6428, 0.766, 1.0), (-0.342, 0.9397, 1.0)], [(73, 72)], [(0, 1, 3, 2), (2, 3, 5, 4), (4, 5, 7, 6), (6, 7, 9, 8), (8, 9, 11, 10), (10, 11, 13, 12), (12, 13, 15, 14), (14, 15, 17, 16), (16, 17, 19, 18), (18, 19, 21, 20), (20, 21, 23, 22), (22, 23, 25, 24), (24, 25, 27, 26), (26, 27, 29, 28), (28, 29, 31, 30), (30, 31, 33, 32), (3, 1, 35, 33, 31, 29, 27, 25, 23, 21, 19, 17, 15, 13, 11, 9, 7, 5), (32, 33, 35, 34), (34, 35, 1, 0), (0, 2, 4, 6, 8, 10, 12, 14, 16, 18, 20, 22, 24, 26, 28, 30, 32, 34), (43, 44, 62, 61), (36, 37, 55, 54), (51, 52, 70, 69), (44, 45, 63, 62), (37, 38, 56, 55), (52, 53, 71, 70), (45, 46, 64, 63), (38, 39, 57, 56), (53, 36, 54, 71), (46, 47, 65, 64), (39, 40, 58, 57), (47, 48, 66, 65), (40, 41, 59, 58), (48, 49, 67, 66), (41, 42, 60, 59), (49, 50, 68, 67), (42, 43, 61, 60), (50, 51, 69, 68)])
me_cylinder.polygons.foreach_set('use_smooth', [True] * 38)
_uv = me_cylinder.uv_layers.new(name='UVMap')
_uv.uv.foreach_set('vector', [1.0, 0.5, 1.0, 1.0, 0.9444, 1.0, 0.9444, 0.5, 0.9444, 0.5, 0.9444, 1.0, 0.8889, 1.0, 0.8889, 0.5, 0.8889, 0.5, 0.8889, 1.0, 0.8333, 1.0, 0.8333, 0.5, 0.8333, 0.5, 0.8333, 1.0, 0.7778, 1.0, 0.7778, 0.5, 0.7778, 0.5, 0.7778, 1.0, 0.7222, 1.0, 0.7222, 0.5, 0.7222, 0.5, 0.7222, 1.0, 0.6667, 1.0, 0.6667, 0.5, 0.6667, 0.5, 0.6667, 1.0, 0.6111, 1.0, 0.6111, 0.5, 0.6111, 0.5, 0.6111, 1.0, 0.5556, 1.0, 0.5556, 0.5, 0.5556, 0.5, 0.5556, 1.0, 0.5, 1.0, 0.5, 0.5, 0.5, 0.5, 0.5, 1.0, 0.4444, 1.0, 0.4444, 0.5, 0.4444, 0.5, 0.4444, 1.0, 0.3889, 1.0, 0.3889, 0.5, 0.3889, 0.5, 0.3889, 1.0, 0.3333, 1.0, 0.3333, 0.5, 0.3333, 0.5, 0.3333, 1.0, 0.2778, 1.0, 0.2778, 0.5, 0.2778, 0.5, 0.2778, 1.0, 0.2222, 1.0, 0.2222, 0.5, 0.2222, 0.5, 0.2222, 1.0, 0.1667, 1.0, 0.1667, 0.5, 0.1667, 0.5, 0.1667, 1.0, 0.1111, 1.0, 0.1111, 0.5, 0.3321, 0.4755, 0.25, 0.49, 0.1679, 0.4755, 0.09573, 0.4339, 0.04215, 0.37, 0.01365, 0.2917, 0.01365, 0.2083, 0.04215, 0.13, 0.09573, 0.06615, 0.1679, 0.02447, 0.25, 0.01, 0.3321, 0.02447, 0.4043, 0.06615, 0.4578, 0.13, 0.4864, 0.2083, 0.4864, 0.2917, 0.4578, 0.37, 0.4043, 0.4339, 0.1111, 0.5, 0.1111, 1.0, 0.05556, 1.0, 0.05556, 0.5, 0.05556, 0.5, 0.05556, 1.0, -1.863e-07, 1.0, -1.863e-07, 0.5, 0.75, 0.49, 0.8321, 0.4755, 0.9043, 0.4339, 0.9578, 0.37, 0.9864, 0.2917, 0.9864, 0.2083, 0.9578, 0.13, 0.9043, 0.06615, 0.8321, 0.02447, 0.75, 0.01, 0.6679, 0.02447, 0.5957, 0.06615, 0.5422, 0.13, 0.5136, 0.2083, 0.5136, 0.2917, 0.5422, 0.37, 0.5957, 0.4339, 0.6679, 0.4755, 0.9043, 0.06615, 0.8321, 0.02447, 0.8321, 0.02447, 0.9043, 0.06615, 0.75, 0.49, 0.8321, 0.4755, 0.8321, 0.4755, 0.75, 0.49, 0.5422, 0.37, 0.5957, 0.4339, 0.5957, 0.4339, 0.5422, 0.37, 0.8321, 0.02447, 0.75, 0.01, 0.75, 0.01, 0.8321, 0.02447, 0.8321, 0.4755, 0.9043, 0.4339, 0.9043, 0.4339, 0.8321, 0.4755, 0.5957, 0.4339, 0.6679, 0.4755, 0.6679, 0.4755, 0.5957, 0.4339, 0.75, 0.01, 0.6679, 0.02447, 0.6679, 0.02447, 0.75, 0.01, 0.9043, 0.4339, 0.9578, 0.37, 0.9578, 0.37, 0.9043, 0.4339, 0.6679, 0.4755, 0.75, 0.49, 0.75, 0.49, 0.6679, 0.4755, 0.6679, 0.02447, 0.5957, 0.06615, 0.5957, 0.06615, 0.6679, 0.02447, 0.9578, 0.37, 0.9864, 0.2917, 0.9864, 0.2917, 0.9578, 0.37, 0.5957, 0.06615, 0.5422, 0.13, 0.5422, 0.13, 0.5957, 0.06615, 0.9864, 0.2917, 0.9864, 0.2083, 0.9864, 0.2083, 0.9864, 0.2917, 0.5422, 0.13, 0.5136, 0.2083, 0.5136, 0.2083, 0.5422, 0.13, 0.9864, 0.2083, 0.9578, 0.13, 0.9578, 0.13, 0.9864, 0.2083, 0.5136, 0.2083, 0.5136, 0.2917, 0.5136, 0.2917, 0.5136, 0.2083, 0.9578, 0.13, 0.9043, 0.06615, 0.9043, 0.06615, 0.9578, 0.13, 0.5136, 0.2917, 0.5422, 0.37, 0.5422, 0.37, 0.5136, 0.2917])
me_cylinder.materials.append(mat_material_005)
me_cylinder.use_remesh_preserve_volume = False
me_cylinder.use_remesh_preserve_attributes = False
me_cylinder.use_mirror_vertex_groups = False
me_cylinder.update()
me_cylinder_001 = bpy.data.meshes.new('Cylinder.001')
me_cylinder_001.from_pydata([(0.002623, 1.049, 0.3676), (0.3629, 0.9852, 0.3676), (0.6796, 0.8023, 0.3676), (0.9148, 0.5221, 0.3676), (1.04, 0.1784, 0.3676), (1.04, -0.1874, 0.3676), (0.9148, -0.5312, 0.3676), (0.6796, -0.8114, 0.3676), (0.3629, -0.9943, 0.3676), (0.002623, -1.058, 0.3676), (-0.3576, -0.9943, 0.3676), (-0.6744, -0.8114, 0.3676), (-0.9095, -0.5312, 0.3676), (-1.035, -0.1874, 0.3676), (-1.035, 0.1784, 0.3676), (-0.9095, 0.5221, 0.3676), (-0.6744, 0.8023, 0.3676), (-0.3576, 0.9852, 0.3676), (-0.6744, 0.8023, 0.3676), (-0.3576, 0.9852, 0.3676), (0.008698, 1.038, 0.3233), (0.3689, 0.9747, 0.3233), (0.6857, 0.7918, 0.3233), (0.9208, 0.5116, 0.3233), (1.046, 0.1678, 0.3233), (1.046, -0.198, 0.3233), (0.9208, -0.5417, 0.3233), (0.6857, -0.8219, 0.3233), (0.3689, -1.005, 0.3233), (0.008698, -1.068, 0.3233), (-0.3515, -1.005, 0.3233), (-0.6683, -0.8219, 0.3233), (-0.9035, -0.5417, 0.3233), (-1.029, -0.198, 0.3233), (-1.029, 0.1678, 0.3233), (-0.9035, 0.5116, 0.3233), (-0.6683, 0.7918, 0.3233), (-0.3515, 0.9747, 0.3233), (-0.6683, 0.7918, 0.3233), (-0.3515, 0.9747, 0.3233), (0.3629, 0.9852, 0.3676), (0.002623, 1.049, 0.3676), (0.6796, 0.8023, 0.3676), (0.9148, 0.5221, 0.3676), (1.04, 0.1784, 0.3676), (1.04, -0.1874, 0.3676), (0.9148, -0.5312, 0.3676), (0.6796, -0.8114, 0.3676), (0.3629, -0.9943, 0.3676), (0.002623, -1.058, 0.3676), (-0.3576, -0.9943, 0.3676), (-0.6744, -0.8114, 0.3676), (-0.9095, -0.5312, 0.3676), (-1.035, -0.1874, 0.3676), (-1.035, 0.1784, 0.3676), (-0.9095, 0.5221, 0.3676), (-0.6744, 0.8023, 0.3676), (-0.3576, 0.9852, 0.3676), (-0.3576, 0.9852, 0.3676), (-0.6744, 0.8023, 0.3676), (0.3689, 0.9747, 0.3233), (0.008698, 1.038, 0.3233), (0.6857, 0.7918, 0.3233), (0.9208, 0.5116, 0.3233), (1.046, 0.1678, 0.3233), (1.046, -0.198, 0.3233), (0.9208, -0.5417, 0.3233), (0.6857, -0.8219, 0.3233), (0.3689, -1.005, 0.3233), (0.008698, -1.068, 0.3233), (-0.3515, -1.005, 0.3233), (-0.6683, -0.8219, 0.3233), (-0.9035, -0.5417, 0.3233), (-1.029, -0.198, 0.3233), (-1.029, 0.1678, 0.3233), (-0.9035, 0.5116, 0.3233), (-0.6683, 0.7918, 0.3233), (-0.3515, 0.9747, 0.3233), (-0.3515, 0.9747, 0.3233), (-0.6683, 0.7918, 0.3233)], [], [(0, 20, 21, 1), (15, 35, 36, 16), (8, 28, 29, 9), (1, 21, 22, 2), (17, 37, 20, 0), (9, 29, 30, 10), (2, 22, 23, 3), (18, 38, 39, 19), (10, 30, 31, 11), (3, 23, 24, 4), (11, 31, 32, 12), (4, 24, 25, 5), (12, 32, 33, 13), (5, 25, 26, 6), (13, 33, 34, 14), (6, 26, 27, 7), (14, 34, 35, 15), (7, 27, 28, 8), (41, 40, 60, 61), (55, 56, 76, 75), (48, 49, 69, 68), (40, 42, 62, 60), (57, 41, 61, 77), (49, 50, 70, 69), (42, 43, 63, 62), (59, 58, 78, 79), (50, 51, 71, 70), (43, 44, 64, 63), (51, 52, 72, 71), (44, 45, 65, 64), (52, 53, 73, 72), (45, 46, 66, 65), (53, 54, 74, 73), (46, 47, 67, 66), (54, 55, 75, 74), (47, 48, 68, 67), (18, 19, 58, 59), (4, 5, 45, 44), (34, 33, 73, 74), (21, 20, 61, 60), (5, 6, 46, 45), (35, 34, 74, 75), (22, 21, 60, 62), (38, 18, 59, 79), (6, 7, 47, 46), (36, 35, 75, 76), (23, 22, 62, 63), (19, 39, 78, 58), (7, 8, 48, 47), (20, 37, 77, 61), (24, 23, 63, 64), (8, 9, 49, 48), (39, 38, 79, 78), (25, 24, 64, 65), (9, 10, 50, 49), (26, 25, 65, 66), (10, 11, 51, 50), (27, 26, 66, 67), (11, 12, 52, 51), (28, 27, 67, 68), (12, 13, 53, 52), (16, 36, 76, 56), (29, 28, 68, 69), (13, 14, 54, 53), (0, 1, 40, 41), (30, 29, 69, 70), (14, 15, 55, 54), (1, 2, 42, 40), (31, 30, 70, 71), (15, 16, 56, 55), (2, 3, 43, 42), (32, 31, 71, 72), (17, 0, 41, 57), (37, 17, 57, 77), (3, 4, 44, 43), (33, 32, 72, 73)])
me_cylinder_001.polygons.foreach_set('use_smooth', [True] * 76)
_uv = me_cylinder_001.uv_layers.new(name='UVMap')
_uv.uv.foreach_set('vector', [0.0, 0.0, 0.0, 0.0, 0.0, 0.0, 0.0, 0.0, 0.0, 0.0, 0.0, 0.0, 0.0, 0.0, 0.0, 0.0, 0.0, 0.0, 0.0, 0.0, 0.0, 0.0, 0.0, 0.0, 0.0, 0.0, 0.0, 0.0, 0.0, 0.0, 0.0, 0.0, 0.0, 0.0, 0.0, 0.0, 0.0, 0.0, 0.0, 0.0, 0.0, 0.0, 0.0, 0.0, 0.0, 0.0, 0.0, 0.0, 0.0, 0.0, 0.0, 0.0, 0.0, 0.0, 0.0, 0.0, 0.0, 0.0, 0.0, 0.0, 0.0, 0.0, 0.0, 0.0, 0.0, 0.0, 0.0, 0.0, 0.0, 0.0, 0.0, 0.0, 0.0, 0.0, 0.0, 0.0, 0.0, 0.0, 0.0, 0.0, 0.0, 0.0, 0.0, 0.0, 0.0, 0.0, 0.0, 0.0, 0.0, 0.0, 0.0, 0.0, 0.0, 0.0, 0.0, 0.0, 0.0, 0.0, 0.0, 0.0, 0.0, 0.0, 0.0, 0.0, 0.0, 0.0, 0.0, 0.0, 0.0, 0.0, 0.0, 0.0, 0.0, 0.0, 0.0, 0.0, 0.0, 0.0, 0.0, 0.0, 0.0, 0.0, 0.0, 0.0, 0.0, 0.0, 0.0, 0.0, 0.0, 0.0, 0.0, 0.0, 0.0, 0.0, 0.0, 0.0, 0.0, 0.0, 0.0, 0.0, 0.0, 0.0, 0.0, 0.0, 0.0, 0.0, 0.0, 0.0, 0.0, 0.0, 0.0, 0.0, 0.0, 0.0, 0.0, 0.0, 0.0, 0.0, 0.0, 0.0, 0.0, 0.0, 0.0, 0.0, 0.0, 0.0, 0.0, 0.0, 0.0, 0.0, 0.0, 0.0, 0.0, 0.0, 0.0, 0.0, 0.0, 0.0, 0.0, 0.0, 0.0, 0.0, 0.0, 0.0, 0.0, 0.0, 0.0, 0.0, 0.0, 0.0, 0.0, 0.0, 0.0, 0.0, 0.0, 0.0, 0.0, 0.0, 0.0, 0.0, 0.0, 0.0, 0.0, 0.0, 0.0, 0.0, 0.0, 0.0, 0.0, 0.0, 0.0, 0.0, 0.0, 0.0, 0.0, 0.0, 0.0, 0.0, 0.0, 0.0, 0.0, 0.0, 0.0, 0.0, 0.0, 0.0, 0.0, 0.0, 0.0, 0.0, 0.0, 0.0, 0.0, 0.0, 0.0, 0.0, 0.0, 0.0, 0.0, 0.0, 0.0, 0.0, 0.0, 0.0, 0.0, 0.0, 0.0, 0.0, 0.0, 0.0, 0.0, 0.0, 0.0, 0.0, 0.0, 0.0, 0.0, 0.0, 0.0, 0.0, 0.0, 0.0, 0.0, 0.0, 0.0, 0.0, 0.0, 0.0, 0.0, 0.0, 0.0, 0.0, 0.0, 0.0, 0.0, 0.0, 0.0, 0.0, 0.0, 0.0, 0.0, 0.0, 0.0, 0.0, 0.0, 0.0, 0.0, 0.0, 0.0, 0.0, 0.0, 0.0, 0.0, 0.0, 0.0, 0.0, 0.0, 0.0, 0.0, 0.0, 0.0, 0.0, 0.0, 0.0, 0.0, 0.0, 0.0, 0.0, 0.0, 0.0, 0.0, 0.0, 0.0, 0.0, 0.0, 0.0, 0.0, 0.0, 0.0, 0.0, 0.0, 0.0, 0.0, 0.0, 0.0, 0.0, 0.0, 0.0, 0.0, 0.0, 0.0, 0.0, 0.0, 0.0, 0.0, 0.0, 0.0, 0.0, 0.0, 0.0, 0.0, 0.0, 0.0, 0.0, 0.0, 0.0, 0.0, 0.0, 0.0, 0.0, 0.0, 0.0, 0.0, 0.0, 0.0, 0.0, 0.0, 0.0, 0.0, 0.0, 0.0, 0.0, 0.0, 0.0, 0.0, 0.0, 0.0, 0.0, 0.0, 0.0, 0.0, 0.0, 0.0, 0.0, 0.0, 0.0, 0.0, 0.0, 0.0, 0.0, 0.0, 0.0, 0.0, 0.0, 0.0, 0.0, 0.0, 0.0, 0.0, 0.0, 0.0, 0.0, 0.0, 0.0, 0.0, 0.0, 0.0, 0.0, 0.0, 0.0, 0.0, 0.0, 0.0, 0.0, 0.0, 0.0, 0.0, 0.0, 0.0, 0.0, 0.0, 0.0, 0.0, 0.0, 0.0, 0.0, 0.0, 0.0, 0.0, 0.0, 0.0, 0.0, 0.0, 0.0, 0.0, 0.0, 0.0, 0.0, 0.0, 0.0, 0.0, 0.0, 0.0, 0.0, 0.0, 0.0, 0.0, 0.0, 0.0, 0.0, 0.0, 0.0, 0.0, 0.0, 0.0, 0.0, 0.0, 0.0, 0.0, 0.0, 0.0, 0.0, 0.0, 0.0, 0.0, 0.0, 0.0, 0.0, 0.0, 0.0, 0.0, 0.0, 0.0, 0.0, 0.0, 0.0, 0.0, 0.0, 0.0, 0.0, 0.0, 0.0, 0.0, 0.0, 0.0, 0.0, 0.0, 0.0, 0.0, 0.0, 0.0, 0.0, 0.0, 0.0, 0.0, 0.0, 0.0, 0.0, 0.0, 0.0, 0.0, 0.0, 0.0, 0.0, 0.0, 0.0, 0.0, 0.0, 0.0, 0.0, 0.0, 0.0, 0.0, 0.0, 0.0, 0.0, 0.0, 0.0, 0.0, 0.0, 0.0, 0.0, 0.0, 0.0, 0.0, 0.0, 0.0, 0.0, 0.0, 0.0, 0.0, 0.0, 0.0, 0.0, 0.0, 0.0, 0.0, 0.0, 0.0, 0.0, 0.0, 0.0, 0.0, 0.0, 0.0, 0.0, 0.0, 0.0, 0.0, 0.0, 0.0, 0.0, 0.0, 0.0, 0.0, 0.0, 0.0, 0.0, 0.0, 0.0, 0.0, 0.0, 0.0, 0.0, 0.0, 0.0, 0.0, 0.0, 0.0, 0.0, 0.0, 0.0, 0.0, 0.0, 0.0, 0.0, 0.0, 0.0, 0.0, 0.0, 0.0, 0.0, 0.0, 0.0, 0.0, 0.0, 0.0, 0.0, 0.0, 0.0, 0.0, 0.0, 0.0, 0.0, 0.0, 0.0, 0.0, 0.0, 0.0, 0.0, 0.0, 0.0, 0.0, 0.0, 0.0, 0.0, 0.0, 0.0, 0.0, 0.0, 0.0, 0.0, 0.0, 0.0, 0.0, 0.0, 0.0, 0.0])
me_cylinder_001.use_remesh_preserve_volume = False
me_cylinder_001.use_remesh_preserve_attributes = False
me_cylinder_001.use_mirror_vertex_groups = False
me_cylinder_001.update()
me_cylinder_002 = bpy.data.meshes.new('Cylinder.002')
me_cylinder_002.from_pydata([(0.002623, 1.049, 0.3676), (0.3629, 0.9852, 0.3676), (0.6796, 0.8023, 0.3676), (0.9148, 0.5221, 0.3676), (1.04, 0.1784, 0.3676), (1.04, -0.1874, 0.3676), (0.9148, -0.5312, 0.3676), (0.6796, -0.8114, 0.3676), (0.3629, -0.9943, 0.3676), (0.002623, -1.058, 0.3676), (-0.3576, -0.9943, 0.3676), (-0.6744, -0.8114, 0.3676), (-0.9095, -0.5312, 0.3676), (-1.035, -0.1874, 0.3676), (-1.035, 0.1784, 0.3676), (-0.9095, 0.5221, 0.3676), (-0.6744, 0.8023, 0.3676), (-0.3576, 0.9852, 0.3676), (-0.6744, 0.8023, 0.3676), (-0.3576, 0.9852, 0.3676), (0.008698, 1.038, 0.3233), (0.3689, 0.9747, 0.3233), (0.6857, 0.7918, 0.3233), (0.9208, 0.5116, 0.3233), (1.046, 0.1678, 0.3233), (1.046, -0.198, 0.3233), (0.9208, -0.5417, 0.3233), (0.6857, -0.8219, 0.3233), (0.3689, -1.005, 0.3233), (0.008698, -1.068, 0.3233), (-0.3515, -1.005, 0.3233), (-0.6683, -0.8219, 0.3233), (-0.9035, -0.5417, 0.3233), (-1.029, -0.198, 0.3233), (-1.029, 0.1678, 0.3233), (-0.9035, 0.5116, 0.3233), (-0.6683, 0.7918, 0.3233), (-0.3515, 0.9747, 0.3233), (-0.6683, 0.7918, 0.3233), (-0.3515, 0.9747, 0.3233), (0.3629, 0.9852, 0.3676), (0.002623, 1.049, 0.3676), (0.6796, 0.8023, 0.3676), (0.9148, 0.5221, 0.3676), (1.04, 0.1784, 0.3676), (1.04, -0.1874, 0.3676), (0.9148, -0.5312, 0.3676), (0.6796, -0.8114, 0.3676), (0.3629, -0.9943, 0.3676), (0.002623, -1.058, 0.3676), (-0.3576, -0.9943, 0.3676), (-0.6744, -0.8114, 0.3676), (-0.9095, -0.5312, 0.3676), (-1.035, -0.1874, 0.3676), (-1.035, 0.1784, 0.3676), (-0.9095, 0.5221, 0.3676), (-0.6744, 0.8023, 0.3676), (-0.3576, 0.9852, 0.3676), (-0.3576, 0.9852, 0.3676), (-0.6744, 0.8023, 0.3676), (0.3689, 0.9747, 0.3233), (0.008698, 1.038, 0.3233), (0.6857, 0.7918, 0.3233), (0.9208, 0.5116, 0.3233), (1.046, 0.1678, 0.3233), (1.046, -0.198, 0.3233), (0.9208, -0.5417, 0.3233), (0.6857, -0.8219, 0.3233), (0.3689, -1.005, 0.3233), (0.008698, -1.068, 0.3233), (-0.3515, -1.005, 0.3233), (-0.6683, -0.8219, 0.3233), (-0.9035, -0.5417, 0.3233), (-1.029, -0.198, 0.3233), (-1.029, 0.1678, 0.3233), (-0.9035, 0.5116, 0.3233), (-0.6683, 0.7918, 0.3233), (-0.3515, 0.9747, 0.3233), (-0.3515, 0.9747, 0.3233), (-0.6683, 0.7918, 0.3233)], [], [(0, 20, 21, 1), (15, 35, 36, 16), (8, 28, 29, 9), (1, 21, 22, 2), (17, 37, 20, 0), (9, 29, 30, 10), (2, 22, 23, 3), (18, 38, 39, 19), (10, 30, 31, 11), (3, 23, 24, 4), (11, 31, 32, 12), (4, 24, 25, 5), (12, 32, 33, 13), (5, 25, 26, 6), (13, 33, 34, 14), (6, 26, 27, 7), (14, 34, 35, 15), (7, 27, 28, 8), (41, 40, 60, 61), (55, 56, 76, 75), (48, 49, 69, 68), (40, 42, 62, 60), (57, 41, 61, 77), (49, 50, 70, 69), (42, 43, 63, 62), (59, 58, 78, 79), (50, 51, 71, 70), (43, 44, 64, 63), (51, 52, 72, 71), (44, 45, 65, 64), (52, 53, 73, 72), (45, 46, 66, 65), (53, 54, 74, 73), (46, 47, 67, 66), (54, 55, 75, 74), (47, 48, 68, 67), (18, 19, 58, 59), (4, 5, 45, 44), (34, 33, 73, 74), (21, 20, 61, 60), (5, 6, 46, 45), (35, 34, 74, 75), (22, 21, 60, 62), (38, 18, 59, 79), (6, 7, 47, 46), (36, 35, 75, 76), (23, 22, 62, 63), (19, 39, 78, 58), (7, 8, 48, 47), (20, 37, 77, 61), (24, 23, 63, 64), (8, 9, 49, 48), (39, 38, 79, 78), (25, 24, 64, 65), (9, 10, 50, 49), (26, 25, 65, 66), (10, 11, 51, 50), (27, 26, 66, 67), (11, 12, 52, 51), (28, 27, 67, 68), (12, 13, 53, 52), (16, 36, 76, 56), (29, 28, 68, 69), (13, 14, 54, 53), (0, 1, 40, 41), (30, 29, 69, 70), (14, 15, 55, 54), (1, 2, 42, 40), (31, 30, 70, 71), (15, 16, 56, 55), (2, 3, 43, 42), (32, 31, 71, 72), (17, 0, 41, 57), (37, 17, 57, 77), (3, 4, 44, 43), (33, 32, 72, 73)])
me_cylinder_002.polygons.foreach_set('use_smooth', [True] * 76)
_uv = me_cylinder_002.uv_layers.new(name='UVMap')
_uv.uv.foreach_set('vector', [0.0, 0.0, 0.0, 0.0, 0.0, 0.0, 0.0, 0.0, 0.0, 0.0, 0.0, 0.0, 0.0, 0.0, 0.0, 0.0, 0.0, 0.0, 0.0, 0.0, 0.0, 0.0, 0.0, 0.0, 0.0, 0.0, 0.0, 0.0, 0.0, 0.0, 0.0, 0.0, 0.0, 0.0, 0.0, 0.0, 0.0, 0.0, 0.0, 0.0, 0.0, 0.0, 0.0, 0.0, 0.0, 0.0, 0.0, 0.0, 0.0, 0.0, 0.0, 0.0, 0.0, 0.0, 0.0, 0.0, 0.0, 0.0, 0.0, 0.0, 0.0, 0.0, 0.0, 0.0, 0.0, 0.0, 0.0, 0.0, 0.0, 0.0, 0.0, 0.0, 0.0, 0.0, 0.0, 0.0, 0.0, 0.0, 0.0, 0.0, 0.0, 0.0, 0.0, 0.0, 0.0, 0.0, 0.0, 0.0, 0.0, 0.0, 0.0, 0.0, 0.0, 0.0, 0.0, 0.0, 0.0, 0.0, 0.0, 0.0, 0.0, 0.0, 0.0, 0.0, 0.0, 0.0, 0.0, 0.0, 0.0, 0.0, 0.0, 0.0, 0.0, 0.0, 0.0, 0.0, 0.0, 0.0, 0.0, 0.0, 0.0, 0.0, 0.0, 0.0, 0.0, 0.0, 0.0, 0.0, 0.0, 0.0, 0.0, 0.0, 0.0, 0.0, 0.0, 0.0, 0.0, 0.0, 0.0, 0.0, 0.0, 0.0, 0.0, 0.0, 0.0, 0.0, 0.0, 0.0, 0.0, 0.0, 0.0, 0.0, 0.0, 0.0, 0.0, 0.0, 0.0, 0.0, 0.0, 0.0, 0.0, 0.0, 0.0, 0.0, 0.0, 0.0, 0.0, 0.0, 0.0, 0.0, 0.0, 0.0, 0.0, 0.0, 0.0, 0.0, 0.0, 0.0, 0.0, 0.0, 0.0, 0.0, 0.0, 0.0, 0.0, 0.0, 0.0, 0.0, 0.0, 0.0, 0.0, 0.0, 0.0, 0.0, 0.0, 0.0, 0.0, 0.0, 0.0, 0.0, 0.0, 0.0, 0.0, 0.0, 0.0, 0.0, 0.0, 0.0, 0.0, 0.0, 0.0, 0.0, 0.0, 0.0, 0.0, 0.0, 0.0, 0.0, 0.0, 0.0, 0.0, 0.0, 0.0, 0.0, 0.0, 0.0, 0.0, 0.0, 0.0, 0.0, 0.0, 0.0, 0.0, 0.0, 0.0, 0.0, 0.0, 0.0, 0.0, 0.0, 0.0, 0.0, 0.0, 0.0, 0.0, 0.0, 0.0, 0.0, 0.0, 0.0, 0.0, 0.0, 0.0, 0.0, 0.0, 0.0, 0.0, 0.0, 0.0, 0.0, 0.0, 0.0, 0.0, 0.0, 0.0, 0.0, 0.0, 0.0, 0.0, 0.0, 0.0, 0.0, 0.0, 0.0, 0.0, 0.0, 0.0, 0.0, 0.0, 0.0, 0.0, 0.0, 0.0, 0.0, 0.0, 0.0, 0.0, 0.0, 0.0, 0.0, 0.0, 0.0, 0.0, 0.0, 0.0, 0.0, 0.0, 0.0, 0.0, 0.0, 0.0, 0.0, 0.0, 0.0, 0.0, 0.0, 0.0, 0.0, 0.0, 0.0, 0.0, 0.0, 0.0, 0.0, 0.0, 0.0, 0.0, 0.0, 0.0, 0.0, 0.0, 0.0, 0.0, 0.0, 0.0, 0.0, 0.0, 0.0, 0.0, 0.0, 0.0, 0.0, 0.0, 0.0, 0.0, 0.0, 0.0, 0.0, 0.0, 0.0, 0.0, 0.0, 0.0, 0.0, 0.0, 0.0, 0.0, 0.0, 0.0, 0.0, 0.0, 0.0, 0.0, 0.0, 0.0, 0.0, 0.0, 0.0, 0.0, 0.0, 0.0, 0.0, 0.0, 0.0, 0.0, 0.0, 0.0, 0.0, 0.0, 0.0, 0.0, 0.0, 0.0, 0.0, 0.0, 0.0, 0.0, 0.0, 0.0, 0.0, 0.0, 0.0, 0.0, 0.0, 0.0, 0.0, 0.0, 0.0, 0.0, 0.0, 0.0, 0.0, 0.0, 0.0, 0.0, 0.0, 0.0, 0.0, 0.0, 0.0, 0.0, 0.0, 0.0, 0.0, 0.0, 0.0, 0.0, 0.0, 0.0, 0.0, 0.0, 0.0, 0.0, 0.0, 0.0, 0.0, 0.0, 0.0, 0.0, 0.0, 0.0, 0.0, 0.0, 0.0, 0.0, 0.0, 0.0, 0.0, 0.0, 0.0, 0.0, 0.0, 0.0, 0.0, 0.0, 0.0, 0.0, 0.0, 0.0, 0.0, 0.0, 0.0, 0.0, 0.0, 0.0, 0.0, 0.0, 0.0, 0.0, 0.0, 0.0, 0.0, 0.0, 0.0, 0.0, 0.0, 0.0, 0.0, 0.0, 0.0, 0.0, 0.0, 0.0, 0.0, 0.0, 0.0, 0.0, 0.0, 0.0, 0.0, 0.0, 0.0, 0.0, 0.0, 0.0, 0.0, 0.0, 0.0, 0.0, 0.0, 0.0, 0.0, 0.0, 0.0, 0.0, 0.0, 0.0, 0.0, 0.0, 0.0, 0.0, 0.0, 0.0, 0.0, 0.0, 0.0, 0.0, 0.0, 0.0, 0.0, 0.0, 0.0, 0.0, 0.0, 0.0, 0.0, 0.0, 0.0, 0.0, 0.0, 0.0, 0.0, 0.0, 0.0, 0.0, 0.0, 0.0, 0.0, 0.0, 0.0, 0.0, 0.0, 0.0, 0.0, 0.0, 0.0, 0.0, 0.0, 0.0, 0.0, 0.0, 0.0, 0.0, 0.0, 0.0, 0.0, 0.0, 0.0, 0.0, 0.0, 0.0, 0.0, 0.0, 0.0, 0.0, 0.0, 0.0, 0.0, 0.0, 0.0, 0.0, 0.0, 0.0, 0.0, 0.0, 0.0, 0.0, 0.0, 0.0, 0.0, 0.0, 0.0, 0.0, 0.0, 0.0, 0.0, 0.0, 0.0, 0.0, 0.0, 0.0, 0.0, 0.0, 0.0, 0.0, 0.0, 0.0, 0.0, 0.0, 0.0, 0.0, 0.0, 0.0, 0.0, 0.0, 0.0, 0.0, 0.0, 0.0, 0.0, 0.0, 0.0, 0.0, 0.0, 0.0, 0.0, 0.0, 0.0, 0.0, 0.0, 0.0, 0.0, 0.0, 0.0, 0.0, 0.0, 0.0, 0.0])
me_cylinder_002.use_remesh_preserve_volume = False
me_cylinder_002.use_remesh_preserve_attributes = False
me_cylinder_002.use_mirror_vertex_groups = False
me_cylinder_002.update()

# ---- curves / text
cu_plane_027 = bpy.data.curves.new('Plane.027', 'CURVE')
cu_plane_027.dimensions = '3D'
_sp = cu_plane_027.splines.new('POLY'); _sp.points.add(12)
_sp.points.foreach_set('co', [0.6866, 0.0, -0.0675, 0.0, 0.6866, -4.112e-08, -0.2869, 0.0, 0.6974, -4.84e-08, -0.3411, 0.0, 0.7282, -5.453e-08, -0.3867, 0.0, 0.7743, -5.856e-08, -0.4167, 0.0, 0.8288, -5.988e-08, -0.4266, 0.0, 1.127, -5.885e-08, -0.4189, 0.0, 1.182, -5.872e-08, -0.4071, 0.0, 1.228, -5.861e-08, -0.3754, 0.0, 1.259, -5.853e-08, -0.3287, 0.0, 1.27, -5.851e-08, -0.2741, 0.0, 1.27, -5.851e-08, 1.75, 0.0, 1.295, 1.032e-06, 7.617, 0.0])
_sp.order_v = 0
_sp.resolution_u = 3
_sp.resolution_v = 0
_sp.use_endpoint_u = True
cu_plane_027.materials.append(mat_material_001)
cu_plane_027.materials.append(mat_material_002)
cu_plane_027.use_path_clamp = True
cu_plane_027.bevel_depth = 0.08
cu_plane_027.resolution_u = 3
cu_plane_027.fill_mode = 'FULL'

# ---- objects
ob_plane = bpy.data.objects.new('Plane', me_plane)
ob_plane_001 = bpy.data.objects.new('Plane.001', me_plane_001)
ob_plane_002 = bpy.data.objects.new('Plane.002', me_plane_003)
ob_plane_003 = bpy.data.objects.new('Plane.003', me_plane_004)
ob_plane_004 = bpy.data.objects.new('Plane.004', me_plane_005)
ob_plane_005 = bpy.data.objects.new('Plane.005', me_plane_006)
ob_plane_006 = bpy.data.objects.new('Plane.006', me_plane_010)
ob_plane_007 = bpy.data.objects.new('Plane.007', me_plane_011)
ob_plane_008 = bpy.data.objects.new('Plane.008', me_plane_012)
ob_plane_009 = bpy.data.objects.new('Plane.009', me_plane_013)
ob_plane_010 = bpy.data.objects.new('Plane.010', me_plane_014)
ob_plane_011 = bpy.data.objects.new('Plane.011', me_plane_015)
ob_plane_012 = bpy.data.objects.new('Plane.012', me_plane_016)
ob_plane_013 = bpy.data.objects.new('Plane.013', me_plane_017)
ob_plane_014 = bpy.data.objects.new('Plane.014', me_plane_018)
ob_plane_015 = bpy.data.objects.new('Plane.015', me_plane_019)
ob_plane_016 = bpy.data.objects.new('Plane.016', me_plane_020)
ob_plane_017 = bpy.data.objects.new('Plane.017', me_plane_021)
ob_plane_018 = bpy.data.objects.new('Plane.018', me_plane_022)
ob_plane_019 = bpy.data.objects.new('Plane.019', me_plane_023)
ob_plane_020 = bpy.data.objects.new('Plane.020', me_plane_024)
ob_plane_021 = bpy.data.objects.new('Plane.021', me_plane_025)
ob_plane_022 = bpy.data.objects.new('Plane.022', me_plane_026)
ob_plane_023 = bpy.data.objects.new('Plane.023', me_plane_027)
ob_plane_024 = bpy.data.objects.new('Plane.024', me_plane_028)
ob_plane_025 = bpy.data.objects.new('Plane.025', me_plane_029)
ob_plane_026 = bpy.data.objects.new('Plane.026', me_plane_030)
ob_cylinder = bpy.data.objects.new('Cylinder', me_cylinder)
ob_cylinder_001 = bpy.data.objects.new('Cylinder.001', me_cylinder_001)
ob_cylinder_002 = bpy.data.objects.new('Cylinder.002', me_cylinder_002)
ob_plane_027 = bpy.data.objects.new('Plane.027', cu_plane_027)

# ---- transforms, parenting, visibility, modifiers, constraints
ob_plane.location = (0.0, 0.0, 0.0)
ob_plane.lineart.crease_threshold = 0.0
_m = ob_plane.modifiers.new('Mirror', 'MIRROR')
_m.use_axis = (True, True, False)
_m = ob_plane.modifiers.new('Bevel', 'BEVEL')
_m.width = 0.01
_m.width_pct = 0.01
_m.segments = 2
_m.limit_method = 'NONE'
ob_plane_001.location = (0.007081, 0.8481, -2.488)
ob_plane_001.rotation_euler = (0.0, 1.571, 0.0)
ob_plane_001.scale = (0.6537, 0.8115, 0.3862)
ob_plane_001.lineart.crease_threshold = 0.0
_m = ob_plane_001.modifiers.new('Bevel', 'BEVEL')
_m.width = 0.01
_m.width_pct = 0.01
_m.segments = 2
_m.limit_method = 'NONE'
ob_plane_002.location = (0.8547, 0.0002626, -2.488)
ob_plane_002.rotation_euler = (0.0, 1.571, 1.571)
ob_plane_002.scale = (0.6537, 0.8115, 0.3862)
ob_plane_002.lineart.crease_threshold = 0.0
_m = ob_plane_002.modifiers.new('Bevel', 'BEVEL')
_m.width = 0.01
_m.width_pct = 0.01
_m.segments = 2
_m.limit_method = 'NONE'
ob_plane_003.location = (-0.8489, -0.002027, -2.488)
ob_plane_003.rotation_euler = (0.0, 1.571, 1.571)
ob_plane_003.scale = (0.6537, 0.8115, 0.3862)
ob_plane_003.lineart.crease_threshold = 0.0
_m = ob_plane_003.modifiers.new('Bevel', 'BEVEL')
_m.width = 0.01
_m.width_pct = 0.01
_m.segments = 2
_m.limit_method = 'NONE'
ob_plane_004.location = (-0.003707, -0.8457, -2.488)
ob_plane_004.rotation_euler = (0.0, 1.571, 0.0)
ob_plane_004.scale = (0.6537, 0.8115, 0.3862)
ob_plane_004.lineart.crease_threshold = 0.0
_m = ob_plane_004.modifiers.new('Bevel', 'BEVEL')
_m.width = 0.01
_m.width_pct = 0.01
_m.segments = 2
_m.limit_method = 'NONE'
ob_plane_005.location = (0.007814, 0.8324, -5.063)
ob_plane_005.rotation_euler = (0.0, 1.571, 0.0)
ob_plane_005.scale = (0.6537, 0.7449, 0.3862)
ob_plane_005.lineart.crease_threshold = 0.0
_m = ob_plane_005.modifiers.new('Bevel', 'BEVEL')
_m.width = 0.01
_m.width_pct = 0.01
_m.segments = 2
_m.limit_method = 'NONE'
ob_plane_006.location = (0.007814, -0.8654, -5.063)
ob_plane_006.rotation_euler = (0.0, 1.571, 0.0)
ob_plane_006.scale = (0.6537, 0.7449, 0.3862)
ob_plane_006.lineart.crease_threshold = 0.0
_m = ob_plane_006.modifiers.new('Bevel', 'BEVEL')
_m.width = 0.01
_m.width_pct = 0.01
_m.segments = 2
_m.limit_method = 'NONE'
ob_plane_007.location = (-0.8283, -0.0616, -5.05)
ob_plane_007.rotation_euler = (1.571, 1.571, -3.142)
ob_plane_007.scale = (0.6537, 0.7449, 0.3862)
ob_plane_007.lineart.crease_threshold = 0.0
_m = ob_plane_007.modifiers.new('Bevel', 'BEVEL')
_m.width = 0.01
_m.width_pct = 0.01
_m.segments = 2
_m.limit_method = 'NONE'
ob_plane_008.location = (0.8439, 0.007219, -5.05)
ob_plane_008.rotation_euler = (1.571, 1.571, -3.142)
ob_plane_008.scale = (0.6537, 0.7449, 0.3862)
ob_plane_008.lineart.crease_threshold = 0.0
_m = ob_plane_008.modifiers.new('Bevel', 'BEVEL')
_m.width = 0.01
_m.width_pct = 0.01
_m.segments = 2
_m.limit_method = 'NONE'
ob_plane_009.location = (0.007081, 0.8481, -1.214)
ob_plane_009.rotation_euler = (-0.0, 2.49, 0.0)
ob_plane_009.scale = (0.3697, 0.5006, 0.5667)
ob_plane_009.lineart.crease_threshold = 0.0
_m = ob_plane_009.modifiers.new('Bevel', 'BEVEL')
_m.width = 0.01
_m.width_pct = 0.01
_m.segments = 2
_m.limit_method = 'NONE'
ob_plane_010.location = (0.007081, 0.8481, -3.795)
ob_plane_010.rotation_euler = (-0.0, 2.49, 0.0)
ob_plane_010.scale = (0.3697, 0.5006, 0.5667)
ob_plane_010.lineart.crease_threshold = 0.0
_m = ob_plane_010.modifiers.new('Bevel', 'BEVEL')
_m.width = 0.01
_m.width_pct = 0.01
_m.segments = 2
_m.limit_method = 'NONE'
ob_plane_011.location = (0.007081, -0.8424, -3.795)
ob_plane_011.rotation_euler = (-0.0, 2.49, 0.0)
ob_plane_011.scale = (0.3697, 0.5006, 0.5667)
ob_plane_011.lineart.crease_threshold = 0.0
_m = ob_plane_011.modifiers.new('Bevel', 'BEVEL')
_m.width = 0.01
_m.width_pct = 0.01
_m.segments = 2
_m.limit_method = 'NONE'
ob_plane_012.location = (0.007081, -0.8424, -1.214)
ob_plane_012.rotation_euler = (-0.0, 2.49, 0.0)
ob_plane_012.scale = (0.3697, 0.5006, 0.5667)
ob_plane_012.lineart.crease_threshold = 0.0
_m = ob_plane_012.modifiers.new('Bevel', 'BEVEL')
_m.width = 0.01
_m.width_pct = 0.01
_m.segments = 2
_m.limit_method = 'NONE'
ob_plane_013.location = (0.8412, 0.01519, -3.795)
ob_plane_013.rotation_euler = (0.0, 2.49, 1.577)
ob_plane_013.scale = (0.3697, 0.5006, 0.5667)
ob_plane_013.lineart.crease_threshold = 0.0
_m = ob_plane_013.modifiers.new('Bevel', 'BEVEL')
_m.width = 0.01
_m.width_pct = 0.01
_m.segments = 2
_m.limit_method = 'NONE'
ob_plane_014.location = (0.8412, 0.01519, -1.214)
ob_plane_014.rotation_euler = (-0.0, 2.49, 1.577)
ob_plane_014.scale = (0.3697, 0.5006, 0.5667)
ob_plane_014.lineart.crease_threshold = 0.0
_m = ob_plane_014.modifiers.new('Bevel', 'BEVEL')
_m.width = 0.01
_m.width_pct = 0.01
_m.segments = 2
_m.limit_method = 'NONE'
ob_plane_015.location = (-0.8525, 0.01519, -3.795)
ob_plane_015.rotation_euler = (-0.0, 2.49, 1.577)
ob_plane_015.scale = (0.3697, 0.5006, 0.5667)
ob_plane_015.lineart.crease_threshold = 0.0
_m = ob_plane_015.modifiers.new('Bevel', 'BEVEL')
_m.width = 0.01
_m.width_pct = 0.01
_m.segments = 2
_m.limit_method = 'NONE'
ob_plane_016.location = (-0.8525, 0.01519, -1.214)
ob_plane_016.rotation_euler = (-0.0, 2.49, 1.577)
ob_plane_016.scale = (0.3697, 0.5006, 0.5667)
ob_plane_016.lineart.crease_threshold = 0.0
_m = ob_plane_016.modifiers.new('Bevel', 'BEVEL')
_m.width = 0.01
_m.width_pct = 0.01
_m.segments = 2
_m.limit_method = 'NONE'
ob_plane_017.location = (0.8412, -0.01758, -3.795)
ob_plane_017.rotation_euler = (-0.00148, 3.8, 1.577)
ob_plane_017.scale = (0.3697, 0.5006, 0.5667)
ob_plane_017.lineart.crease_threshold = 0.0
_m = ob_plane_017.modifiers.new('Bevel', 'BEVEL')
_m.width = 0.01
_m.width_pct = 0.01
_m.segments = 2
_m.limit_method = 'NONE'
ob_plane_018.location = (0.8417, 0.01519, -1.214)
ob_plane_018.rotation_euler = (0.0, 3.8, 1.577)
ob_plane_018.scale = (0.3697, 0.5006, 0.5667)
ob_plane_018.lineart.crease_threshold = 0.0
_m = ob_plane_018.modifiers.new('Bevel', 'BEVEL')
_m.width = 0.01
_m.width_pct = 0.01
_m.segments = 2
_m.limit_method = 'NONE'
ob_plane_019.location = (-0.8545, -0.01758, -3.795)
ob_plane_019.rotation_euler = (-0.00148, 3.8, 1.577)
ob_plane_019.scale = (0.3697, 0.5006, 0.5667)
ob_plane_019.lineart.crease_threshold = 0.0
_m = ob_plane_019.modifiers.new('Bevel', 'BEVEL')
_m.width = 0.01
_m.width_pct = 0.01
_m.segments = 2
_m.limit_method = 'NONE'
ob_plane_020.location = (-0.854, 0.01519, -1.214)
ob_plane_020.rotation_euler = (0.0, 3.8, 1.577)
ob_plane_020.scale = (0.3697, 0.5006, 0.5667)
ob_plane_020.lineart.crease_threshold = 0.0
_m = ob_plane_020.modifiers.new('Bevel', 'BEVEL')
_m.width = 0.01
_m.width_pct = 0.01
_m.segments = 2
_m.limit_method = 'NONE'
ob_plane_021.location = (0.007081, -0.8466, -3.795)
ob_plane_021.rotation_euler = (-0.0, 3.797, -0.0)
ob_plane_021.scale = (0.3697, 0.5006, 0.5667)
ob_plane_021.lineart.crease_threshold = 0.0
_m = ob_plane_021.modifiers.new('Bevel', 'BEVEL')
_m.width = 0.01
_m.width_pct = 0.01
_m.segments = 2
_m.limit_method = 'NONE'
ob_plane_022.location = (0.007081, 0.8399, -3.795)
ob_plane_022.rotation_euler = (-0.0, 3.797, 0.0)
ob_plane_022.scale = (0.3697, 0.5006, 0.5667)
ob_plane_022.lineart.crease_threshold = 0.0
_m = ob_plane_022.modifiers.new('Bevel', 'BEVEL')
_m.width = 0.01
_m.width_pct = 0.01
_m.segments = 2
_m.limit_method = 'NONE'
ob_plane_023.location = (0.007081, 0.8399, -3.795)
ob_plane_023.rotation_euler = (-0.0, 3.797, 0.0)
ob_plane_023.scale = (0.3697, 0.5006, 0.5667)
ob_plane_023.lineart.crease_threshold = 0.0
_m = ob_plane_023.modifiers.new('Bevel', 'BEVEL')
_m.width = 0.01
_m.width_pct = 0.01
_m.segments = 2
_m.limit_method = 'NONE'
ob_plane_024.location = (0.007081, -0.8466, -1.209)
ob_plane_024.rotation_euler = (-0.0, 3.797, 0.0)
ob_plane_024.scale = (0.3697, 0.5006, 0.5667)
ob_plane_024.lineart.crease_threshold = 0.0
_m = ob_plane_024.modifiers.new('Bevel', 'BEVEL')
_m.width = 0.01
_m.width_pct = 0.01
_m.segments = 2
_m.limit_method = 'NONE'
ob_plane_025.location = (0.007081, 0.8529, -1.209)
ob_plane_025.rotation_euler = (-0.0, 3.797, 0.0)
ob_plane_025.scale = (0.3697, 0.5006, 0.5667)
ob_plane_025.lineart.crease_threshold = 0.0
_m = ob_plane_025.modifiers.new('Bevel', 'BEVEL')
_m.width = 0.01
_m.width_pct = 0.01
_m.segments = 2
_m.limit_method = 'NONE'
ob_plane_026.location = (-0.7644, 0.007219, -5.284)
ob_plane_026.lineart.crease_threshold = 0.0
_m = ob_plane_026.modifiers.new('Array', 'ARRAY')
_m.count = 5
_m.constant_offset_displace = (0.0, 0.0, 0.0)
_m.relative_offset_displace = (1.5, 0.0, 0.0)
_m = ob_plane_026.modifiers.new('Bevel', 'BEVEL')
_m.width = 0.01
_m.width_pct = 0.01
_m.limit_method = 'NONE'
ob_cylinder.location = (-0.01481, -0.001965, -6.568)
ob_cylinder.lineart.crease_threshold = 0.0
_m = ob_cylinder.modifiers.new('Solidify', 'SOLIDIFY')
_m.thickness = 0.03
_m.nonmanifold_thickness_mode = 'FIXED'
_m.nonmanifold_merge_threshold = 0.0003
ob_cylinder_001.location = (-0.01481, -0.001965, -6.607)
ob_cylinder_001.lineart.crease_threshold = 0.0
_m = ob_cylinder_001.modifiers.new('Solidify', 'SOLIDIFY')
_m.thickness = 0.03
_m.nonmanifold_thickness_mode = 'FIXED'
_m.nonmanifold_merge_threshold = 0.0003
ob_cylinder_002.location = (-0.01481, -0.001965, -7.186)
ob_cylinder_002.lineart.crease_threshold = 0.0
_m = ob_cylinder_002.modifiers.new('Solidify', 'SOLIDIFY')
_m.thickness = 0.03
_m.nonmanifold_thickness_mode = 'FIXED'
_m.nonmanifold_merge_threshold = 0.0003
ob_plane_027.location = (0.0, 0.0, -7.498)
ob_plane_027.lineart.crease_threshold = 0.0

# ---- collection membership
col_collection.objects.link(ob_plane)
col_collection.objects.link(ob_plane_001)
col_collection.objects.link(ob_plane_002)
col_collection.objects.link(ob_plane_003)
col_collection.objects.link(ob_plane_004)
col_collection.objects.link(ob_plane_005)
col_collection.objects.link(ob_plane_006)
col_collection.objects.link(ob_plane_007)
col_collection.objects.link(ob_plane_008)
col_collection.objects.link(ob_plane_009)
col_collection.objects.link(ob_plane_010)
col_collection.objects.link(ob_plane_011)
col_collection.objects.link(ob_plane_012)
col_collection.objects.link(ob_plane_013)
col_collection.objects.link(ob_plane_014)
col_collection.objects.link(ob_plane_015)
col_collection.objects.link(ob_plane_016)
col_collection.objects.link(ob_plane_017)
col_collection.objects.link(ob_plane_018)
col_collection.objects.link(ob_plane_019)
col_collection.objects.link(ob_plane_020)
col_collection.objects.link(ob_plane_021)
col_collection.objects.link(ob_plane_022)
col_collection.objects.link(ob_plane_023)
col_collection.objects.link(ob_plane_024)
col_collection.objects.link(ob_plane_025)
col_collection.objects.link(ob_plane_026)
col_collection.objects.link(ob_cylinder)
col_collection.objects.link(ob_cylinder_001)
col_collection.objects.link(ob_cylinder_002)
col_collection.objects.link(ob_plane_027)

# ---- scene / render settings (as saved in the file)
scene.frame_start = 1; scene.frame_end = 250; scene.frame_set(70)
scene.render.engine = 'BLENDER_EEVEE_NEXT'
scene.cycles.use_denoising = False
scene.cycles.samples = 128
scene.cycles.sampling_pattern = 'TABULATED_SOBOL'
scene.cycles.use_adaptive_sampling = False
scene.cycles.use_light_tree = False
scene.view_settings.view_transform = 'Filmic'
bpy.context.view_layer.update()

# ---- added for rendering (the .blend has no active camera and no usable light): camera, sun
cam_auto = bpy.data.cameras.new('AutoCamera')
cam_auto.lens = 50.0
cam_auto.sensor_width = 36.0
cam_auto.clip_end = 1000.0
ob_auto_camera = bpy.data.objects.new('AutoCamera', cam_auto)
scene.collection.objects.link(ob_auto_camera)
ob_auto_camera.location = (10.6379, -12.1171, 4.17346)
ob_auto_camera.rotation_euler = (1.09748, -7.21219e-08, 0.694738)
scene.camera = ob_auto_camera
light_auto_sun = bpy.data.lights.new('AutoSun', 'SUN')
light_auto_sun.energy = 3.0
light_auto_sun.angle = 0.0523599
ob_auto_sun = bpy.data.objects.new('AutoSun', light_auto_sun)
scene.collection.objects.link(ob_auto_sun)
ob_auto_sun.rotation_euler = (0.872665, 0.174533, 0.523599)
bpy.context.view_layer.update()
